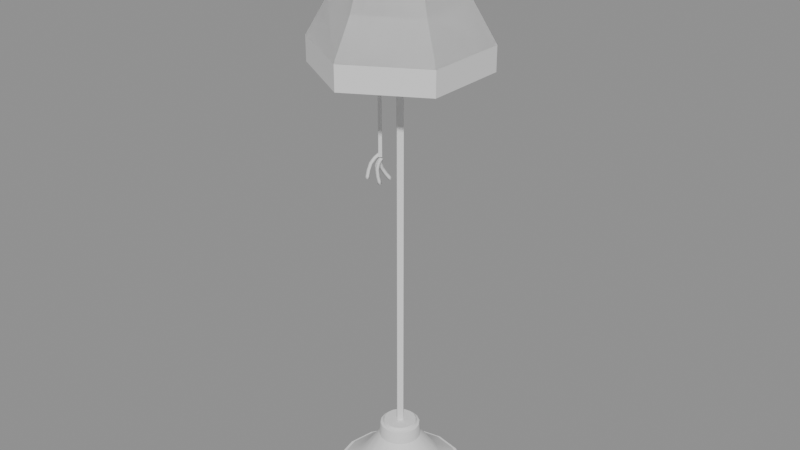 # Source: lamps.blend  (saved by Blender 5.0.118; exported with 4.5.12 LTS)
import bpy
from mathutils import Matrix  # noqa: F401  (used for matrix-valued properties, if any)

bpy.ops.wm.read_factory_settings(use_empty=True)
scene = bpy.context.scene
scene.name = 'Lamp1'

# ---- collections
col_lamp1 = bpy.data.collections.new('lamp1'); scene.collection.children.link(col_lamp1)

# ---- node groups
ng_smooth_by_angle = bpy.data.node_groups.new('Smooth by Angle', 'GeometryNodeTree')
_s = ng_smooth_by_angle.interface.new_socket(name='Mesh', in_out='OUTPUT', socket_type='NodeSocketGeometry')
_s = ng_smooth_by_angle.interface.new_socket(name='Mesh', in_out='INPUT', socket_type='NodeSocketGeometry')
_s = ng_smooth_by_angle.interface.new_socket(name='Angle', in_out='INPUT', socket_type='NodeSocketFloat')
_s.subtype = 'ANGLE'
_s.default_value = 0.5236
_s.min_value = 0.0
_s.max_value = 3.142
_s.description = 'Maximum face angle for smooth edges'
_s = ng_smooth_by_angle.interface.new_socket(name='Ignore Sharpness', in_out='INPUT', socket_type='NodeSocketBool')
_s.force_non_field = True
ng_smooth_by_angle.is_modifier = True
_N = ng_smooth_by_angle.nodes; _L = ng_smooth_by_angle.links
n0 = _N.new('GeometryNodeSetShadeSmooth'); n0.name = 'Set Shade Smooth'; n0.location = (120, -80)
n0.domain = 'EDGE'
n1 = _N.new('GeometryNodeSetShadeSmooth'); n1.name = 'Set Shade Smooth.001'; n1.location = (300, -80)
n2 = _N.new('NodeGroupOutput'); n2.name = 'Group Output'; n2.location = (480, -80)
n3 = _N.new('GeometryNodeInputMeshEdgeAngle'); n3.name = 'Edge Angle'; n3.location = (-440, -240)
n4 = _N.new('NodeGroupInput'); n4.name = 'Group Input'; n4.location = (-80, -80)
n5 = _N.new('GeometryNodeInputEdgeSmooth'); n5.name = 'Is Edge Smooth'; n5.location = (-260, -120)
n6 = _N.new('GeometryNodeInputShadeSmooth'); n6.name = 'Is Shade Smooth'; n6.location = (-440, -397)
n7 = _N.new('FunctionNodeCompare'); n7.name = 'Compare'; n7.location = (-260, -260)
n7.operation = 'LESS_EQUAL'
n7.inputs[6].default_value = (0.0, 0.0, 0.0, 0.0)
n7.inputs[7].default_value = (0.0, 0.0, 0.0, 0.0)
n8 = _N.new('FunctionNodeBooleanMath'); n8.name = 'Boolean Math.001'; n8.location = (-80, -260)
n9 = _N.new('NodeGroupInput'); n9.name = 'Group Input.001'; n9.location = (-440, -329)
n10 = _N.new('NodeGroupInput'); n10.name = 'Group Input.002'; n10.location = (-259, -189)
n11 = _N.new('FunctionNodeBooleanMath'); n11.name = 'Boolean Math'; n11.location = (-80, -149)
n11.operation = 'OR'
n12 = _N.new('FunctionNodeBooleanMath'); n12.name = 'Boolean Math.002'; n12.location = (-260, -380)
n12.operation = 'OR'
n13 = _N.new('NodeGroupInput'); n13.name = 'Group Input.003'; n13.location = (-440, -460)
_L.new(n3.outputs[0], n7.inputs[0])
_L.new(n1.outputs[0], n2.inputs[0])
_L.new(n9.outputs[1], n7.inputs[1])
_L.new(n7.outputs[0], n8.inputs[0])
_L.new(n4.outputs[0], n0.inputs[0])
_L.new(n0.outputs[0], n1.inputs[0])
_L.new(n8.outputs[0], n0.inputs[2])
_L.new(n10.outputs[2], n11.inputs[1])
_L.new(n5.outputs[0], n11.inputs[0])
_L.new(n11.outputs[0], n0.inputs[1])
_L.new(n13.outputs[2], n12.inputs[1])
_L.new(n6.outputs[0], n12.inputs[0])
_L.new(n12.outputs[0], n8.inputs[1])
n2.is_active_output = True

# ---- meshes
me_cube_005 = bpy.data.meshes.new('Cube.005')
me_cube_005.from_pydata([(-1.321, -1.321, -1.0), (-1.321, -1.321, 199.4), (-1.321, 1.321, -1.0), (-1.321, 1.321, 199.4), (1.321, -1.321, -1.0), (1.321, -1.321, 199.4), (1.321, 1.321, -1.0), (1.321, 1.321, 199.4)], [], [(0, 1, 3, 2), (2, 3, 7, 6), (6, 7, 5, 4), (4, 5, 1, 0)])
_uv = me_cube_005.uv_layers.new(name='UVMap')
_uv.uv.foreach_set('vector', [0.375, 0.0, 0.625, 0.0, 0.625, 0.25, 0.375, 0.25, 0.375, 0.25, 0.625, 0.25, 0.625, 0.5, 0.375, 0.5, 0.375, 0.5, 0.625, 0.5, 0.625, 0.75, 0.375, 0.75, 0.375, 0.75, 0.625, 0.75, 0.625, 1.0, 0.375, 1.0])
_ca = me_cube_005.color_attributes.new('Attribute', 'BYTE_COLOR', 'CORNER')
_ca.data.foreach_set('color', [0.3613, 0.2502, 0.07421, 1.0, 0.3613, 0.2502, 0.07421, 1.0, 0.3613, 0.2502, 0.07421, 1.0, 0.3613, 0.2502, 0.07421, 1.0, 0.3613, 0.2502, 0.07421, 1.0, 0.3613, 0.2502, 0.07421, 1.0, 0.3613, 0.2502, 0.07421, 1.0, 0.3613, 0.2502, 0.07421, 1.0, 0.3613, 0.2502, 0.07421, 1.0, 0.3613, 0.2502, 0.07421, 1.0, 0.3613, 0.2502, 0.07421, 1.0, 0.3613, 0.2502, 0.07421, 1.0, 0.3613, 0.2502, 0.07421, 1.0, 0.3613, 0.2502, 0.07421, 1.0, 0.3613, 0.2502, 0.07421, 1.0, 0.3613, 0.2502, 0.07421, 1.0])
me_cube_005.update()
me_cube_015 = bpy.data.meshes.new('Cube.015')
me_cube_015.from_pydata([(-1.321, -1.321, -1.0), (-1.321, -1.321, 199.4), (-1.321, 1.321, -1.0), (-1.321, 1.321, 199.4), (1.321, -1.321, -1.0), (1.321, -1.321, 199.4), (1.321, 1.321, -1.0), (1.321, 1.321, 199.4)], [], [(0, 1, 3, 2), (2, 3, 7, 6), (6, 7, 5, 4), (4, 5, 1, 0)])
_uv = me_cube_015.uv_layers.new(name='UVMap')
_uv.uv.foreach_set('vector', [0.375, 0.0, 0.625, 0.0, 0.625, 0.25, 0.375, 0.25, 0.375, 0.25, 0.625, 0.25, 0.625, 0.5, 0.375, 0.5, 0.375, 0.5, 0.625, 0.5, 0.625, 0.75, 0.375, 0.75, 0.375, 0.75, 0.625, 0.75, 0.625, 1.0, 0.375, 1.0])
_ca = me_cube_015.color_attributes.new('Attribute', 'BYTE_COLOR', 'CORNER')
_ca.data.foreach_set('color', [0.1356, 0.07421, 0.05951, 1.0, 0.1356, 0.07421, 0.05951, 1.0, 0.1356, 0.07421, 0.05951, 1.0, 0.1356, 0.07421, 0.05951, 1.0, 0.1356, 0.07421, 0.05951, 1.0, 0.1356, 0.07421, 0.05951, 1.0, 0.1356, 0.07421, 0.05951, 1.0, 0.1356, 0.07421, 0.05951, 1.0, 0.1356, 0.07421, 0.05951, 1.0, 0.1356, 0.07421, 0.05951, 1.0, 0.1356, 0.07421, 0.05951, 1.0, 0.1356, 0.07421, 0.05951, 1.0, 0.1356, 0.07421, 0.05951, 1.0, 0.1356, 0.07421, 0.05951, 1.0, 0.1356, 0.07421, 0.05951, 1.0, 0.1356, 0.07421, 0.05951, 1.0])
me_cube_015.update()
me_cylinder_007 = bpy.data.meshes.new('Cylinder.007')
me_cylinder_007.from_pydata([(4.045e-09, 0.2049, -0.01975), (4.045e-09, 0.2049, 0.01975), (0.07842, 0.1893, -0.01975), (0.07842, 0.1893, 0.01975), (0.1449, 0.1449, -0.01975), (0.1449, 0.1449, 0.01975), (0.1893, 0.07842, -0.01975), (0.1893, 0.07842, 0.01975), (0.2049, 6.72e-09, -0.01975), (0.2049, 6.72e-09, 0.01975), (0.1893, -0.07842, -0.01975), (0.1893, -0.07842, 0.01975), (0.1449, -0.1449, -0.01975), (0.1449, -0.1449, 0.01975), (0.07842, -0.1893, -0.01975), (0.07842, -0.1893, 0.01975), (4.045e-09, -0.2049, -0.01975), (4.045e-09, -0.2049, 0.01975), (-0.07842, -0.1893, -0.01975), (-0.07842, -0.1893, 0.01975), (-0.1449, -0.1449, -0.01975), (-0.1449, -0.1449, 0.01975), (-0.1893, -0.07842, -0.01975), (-0.1893, -0.07842, 0.01975), (-0.2049, 6.72e-09, -0.01975), (-0.2049, 6.72e-09, 0.01975), (-0.1893, 0.07842, -0.01975), (-0.1893, 0.07842, 0.01975), (-0.1449, 0.1449, -0.01975), (-0.1449, 0.1449, 0.01975), (-0.07842, 0.1893, -0.01975), (-0.07842, 0.1893, 0.01975), (0.07316, 0.1766, 0.01975), (4.023e-09, 0.1912, 0.01975), (0.1352, 0.1352, 0.01975), (0.1766, 0.07316, 0.01975), (0.1912, 6.956e-09, 0.01975), (0.1766, -0.07316, 0.01975), (0.1352, -0.1352, 0.01975), (0.07316, -0.1766, 0.01975), (4.023e-09, -0.1912, 0.01975), (-0.07316, -0.1766, 0.01975), (-0.1352, -0.1352, 0.01975), (-0.1766, -0.07316, 0.01975), (-0.1912, 6.956e-09, 0.01975), (-0.1766, 0.07316, 0.01975), (-0.1352, 0.1352, 0.01975), (-0.07316, 0.1766, 0.01975), (0.07316, 0.1766, 0.02837), (4.023e-09, 0.1912, 0.02837), (0.1352, 0.1352, 0.02837), (0.1766, 0.07316, 0.02837), (0.1912, 6.956e-09, 0.02837), (0.1766, -0.07316, 0.02837), (0.1352, -0.1352, 0.02837), (0.07316, -0.1766, 0.02837), (4.023e-09, -0.1912, 0.02837), (-0.07316, -0.1766, 0.02837), (-0.1352, -0.1352, 0.02837), (-0.1766, -0.07316, 0.02837), (-0.1912, 6.956e-09, 0.02837), (-0.1766, 0.07316, 0.02837), (-0.1352, 0.1352, 0.02837), (-0.07316, 0.1766, 0.02837), (0.02438, 0.05886, 0.1619), (2.529e-09, 0.06371, 0.1619), (0.04505, 0.04505, 0.1619), (0.05886, 0.02438, 0.1619), (0.06371, 1.175e-08, 0.1619), (0.05886, -0.02438, 0.1619), (0.04505, -0.04505, 0.1619), (0.02438, -0.05886, 0.1619), (2.529e-09, -0.06371, 0.1619), (-0.02438, -0.05886, 0.1619), (-0.04505, -0.04505, 0.1619), (-0.05886, -0.02438, 0.1619), (-0.06371, 1.175e-08, 0.1619), (-0.05886, 0.02438, 0.1619), (-0.04505, 0.04505, 0.1619), (-0.02438, 0.05886, 0.1619), (0.02438, 0.05886, 0.1676), (2.74e-09, 0.06371, 0.1676), (0.04505, 0.04505, 0.1676), (0.05886, 0.02438, 0.1676), (0.06371, 1.175e-08, 0.1676), (0.05886, -0.02438, 0.1676), (0.04505, -0.04505, 0.1676), (0.02438, -0.05886, 0.1676), (2.74e-09, -0.06371, 0.1676), (-0.02438, -0.05886, 0.1676), (-0.04505, -0.04505, 0.1676), (-0.05886, -0.02438, 0.1676), (-0.06371, 1.175e-08, 0.1676), (-0.05886, 0.02438, 0.1676), (-0.04505, 0.04505, 0.1676), (-0.02438, 0.05886, 0.1676), (0.02315, 0.05589, 0.2018), (-4.22e-10, 0.0605, 0.2018), (0.04278, 0.04278, 0.2018), (0.05589, 0.02315, 0.2018), (0.0605, 1.294e-08, 0.2018), (0.05589, -0.02315, 0.2018), (0.04278, -0.04278, 0.2018), (0.02315, -0.05589, 0.2018), (-4.22e-10, -0.0605, 0.2018), (-0.02315, -0.05589, 0.2018), (-0.04278, -0.04278, 0.2018), (-0.05589, -0.02315, 0.2018), (-0.0605, 1.294e-08, 0.2018), (-0.05589, 0.02315, 0.2018), (-0.04278, 0.04278, 0.2018), (-0.02315, 0.05589, 0.2018), (0.02039, 0.04923, 0.205), (-2.823e-10, 0.05329, 0.205), (0.03768, 0.03768, 0.205), (0.04923, 0.02039, 0.205), (0.05329, 1.287e-08, 0.205), (0.04923, -0.02039, 0.205), (0.03768, -0.03768, 0.205), (0.02039, -0.04923, 0.205), (-2.823e-10, -0.05329, 0.205), (-0.02039, -0.04923, 0.205), (-0.03768, -0.03768, 0.205), (-0.04923, -0.02039, 0.205), (-0.05329, 1.287e-08, 0.205), (-0.04923, 0.02039, 0.205), (-0.03768, 0.03768, 0.205), (-0.02039, 0.04923, 0.205), (0.01872, 0.04519, 0.2123), (-8.686e-11, 0.04891, 0.2123), (0.03458, 0.03458, 0.2123), (0.04519, 0.01872, 0.2123), (0.04891, 1.296e-08, 0.2123), (0.04519, -0.01872, 0.2123), (0.03458, -0.03458, 0.2123), (0.01872, -0.04519, 0.2123), (-8.686e-11, -0.04891, 0.2123), (-0.01872, -0.04519, 0.2123), (-0.03458, -0.03458, 0.2123), (-0.04519, -0.01872, 0.2123), (-0.04891, 1.296e-08, 0.2123), (-0.04519, 0.01872, 0.2123), (-0.03458, 0.03458, 0.2123), (-0.01872, 0.04519, 0.2123), (0.04877, -0.1177, 0.07114), (3.276e-09, -0.1274, 0.07114), (3.276e-09, 0.1274, 0.07114), (0.04877, 0.1177, 0.07114), (-0.04877, 0.1177, 0.07114), (-0.04877, -0.1177, 0.07114), (0.09012, 0.09012, 0.07114), (-0.09012, -0.09012, 0.07114), (0.1177, 0.04877, 0.07114), (-0.1177, -0.04877, 0.07114), (0.1274, 9.356e-09, 0.07114), (-0.1274, 9.356e-09, 0.07114), (0.1177, -0.04877, 0.07114), (-0.1177, 0.04877, 0.07114), (0.09012, -0.09012, 0.07114), (-0.09012, 0.09012, 0.07114)], [], [(0, 1, 3, 2), (2, 3, 5, 4), (4, 5, 7, 6), (6, 7, 9, 8), (8, 9, 11, 10), (10, 11, 13, 12), (12, 13, 15, 14), (14, 15, 17, 16), (16, 17, 19, 18), (18, 19, 21, 20), (20, 21, 23, 22), (22, 23, 25, 24), (24, 25, 27, 26), (26, 27, 29, 28), (11, 9, 36, 37), (28, 29, 31, 30), (30, 31, 1, 0), (36, 35, 51, 52), (21, 19, 41, 42), (31, 29, 46, 47), (7, 5, 34, 35), (17, 15, 39, 40), (3, 1, 33, 32), (27, 25, 44, 45), (13, 11, 37, 38), (23, 21, 42, 43), (1, 31, 47, 33), (9, 7, 35, 36), (19, 17, 40, 41), (29, 27, 45, 46), (5, 3, 32, 34), (15, 13, 38, 39), (25, 23, 43, 44), (149, 73, 74, 151), (44, 43, 59, 60), (37, 36, 52, 53), (45, 44, 60, 61), (38, 37, 53, 54), (46, 45, 61, 62), (39, 38, 54, 55), (47, 46, 62, 63), (40, 39, 55, 56), (32, 33, 49, 48), (33, 47, 63, 49), (41, 40, 56, 57), (34, 32, 48, 50), (42, 41, 57, 58), (35, 34, 50, 51), (43, 42, 58, 59), (146, 65, 64, 147), (150, 66, 67, 152), (151, 74, 75, 153), (152, 67, 68, 154), (153, 75, 76, 155), (154, 68, 69, 156), (155, 76, 77, 157), (156, 69, 70, 158), (157, 77, 78, 159), (158, 70, 71, 144), (159, 78, 79, 148), (144, 71, 72, 145), (148, 79, 65, 146), (145, 72, 73, 149), (147, 64, 66, 150), (77, 76, 92, 93), (83, 82, 98, 99), (70, 69, 85, 86), (78, 77, 93, 94), (71, 70, 86, 87), (79, 78, 94, 95), (72, 71, 87, 88), (64, 65, 81, 80), (65, 79, 95, 81), (73, 72, 88, 89), (66, 64, 80, 82), (74, 73, 89, 90), (67, 66, 82, 83), (75, 74, 90, 91), (68, 67, 83, 84), (76, 75, 91, 92), (69, 68, 84, 85), (91, 90, 106, 107), (84, 83, 99, 100), (92, 91, 107, 108), (85, 84, 100, 101), (93, 92, 108, 109), (86, 85, 101, 102), (94, 93, 109, 110), (87, 86, 102, 103), (95, 94, 110, 111), (88, 87, 103, 104), (80, 81, 97, 96), (81, 95, 111, 97), (89, 88, 104, 105), (82, 80, 96, 98), (90, 89, 105, 106), (96, 97, 113, 112), (118, 117, 133, 134), (97, 111, 127, 113), (105, 104, 120, 121), (98, 96, 112, 114), (106, 105, 121, 122), (99, 98, 114, 115), (107, 106, 122, 123), (100, 99, 115, 116), (108, 107, 123, 124), (101, 100, 116, 117), (109, 108, 124, 125), (102, 101, 117, 118), (110, 109, 125, 126), (103, 102, 118, 119), (111, 110, 126, 127), (104, 103, 119, 120), (128, 129, 143, 142, 141, 140, 139, 138, 137, 136, 135, 134, 133, 132, 131, 130), (126, 125, 141, 142), (119, 118, 134, 135), (127, 126, 142, 143), (120, 119, 135, 136), (112, 113, 129, 128), (113, 127, 143, 129), (121, 120, 136, 137), (114, 112, 128, 130), (122, 121, 137, 138), (115, 114, 130, 131), (123, 122, 138, 139), (116, 115, 131, 132), (124, 123, 139, 140), (117, 116, 132, 133), (125, 124, 140, 141), (48, 147, 150, 50), (56, 145, 149, 57), (63, 148, 146, 49), (55, 144, 145, 56), (62, 159, 148, 63), (54, 158, 144, 55), (61, 157, 159, 62), (53, 156, 158, 54), (60, 155, 157, 61), (52, 154, 156, 53), (59, 153, 155, 60), (51, 152, 154, 52), (58, 151, 153, 59), (50, 150, 152, 51), (49, 146, 147, 48), (57, 149, 151, 58)])
me_cylinder_007.polygons.foreach_set('use_smooth', [True] * 145)
_uv = me_cylinder_007.uv_layers.new(name='UVMap')
_uv.uv.foreach_set('vector', [1.0, 0.5, 1.0, 1.0, 0.9375, 1.0, 0.9375, 0.5, 0.9375, 0.5, 0.9375, 1.0, 0.875, 1.0, 0.875, 0.5, 0.875, 0.5, 0.875, 1.0, 0.8125, 1.0, 0.8125, 0.5, 0.8125, 0.5, 0.8125, 1.0, 0.75, 1.0, 0.75, 0.5, 0.75, 0.5, 0.75, 1.0, 0.6875, 1.0, 0.6875, 0.5, 0.6875, 0.5, 0.6875, 1.0, 0.625, 1.0, 0.625, 0.5, 0.625, 0.5, 0.625, 1.0, 0.5625, 1.0, 0.5625, 0.5, 0.5625, 0.5, 0.5625, 1.0, 0.5, 1.0, 0.5, 0.5, 0.5, 0.5, 0.5, 1.0, 0.4375, 1.0, 0.4375, 0.5, 0.4375, 0.5, 0.4375, 1.0, 0.375, 1.0, 0.375, 0.5, 0.375, 0.5, 0.375, 1.0, 0.3125, 1.0, 0.3125, 0.5, 0.3125, 0.5, 0.3125, 1.0, 0.25, 1.0, 0.25, 0.5, 0.25, 0.5, 0.25, 1.0, 0.1875, 1.0, 0.1875, 0.5, 0.1875, 0.5, 0.1875, 1.0, 0.125, 1.0, 0.125, 0.5, 0.6875, 1.0, 0.75, 1.0, 0.75, 1.0, 0.6875, 1.0, 0.125, 0.5, 0.125, 1.0, 0.0625, 1.0, 0.0625, 0.5, 0.0625, 0.5, 0.0625, 1.0, 0.0, 1.0, 0.0, 0.5, 0.75, 1.0, 0.8125, 1.0, 0.8125, 1.0, 0.75, 1.0, 0.375, 1.0, 0.4375, 1.0, 0.4375, 1.0, 0.375, 1.0, 0.0625, 1.0, 0.125, 1.0, 0.125, 1.0, 0.0625, 1.0, 0.8125, 1.0, 0.875, 1.0, 0.875, 1.0, 0.8125, 1.0, 0.5, 1.0, 0.5625, 1.0, 0.5625, 1.0, 0.5, 1.0, 0.9375, 1.0, 1.0, 1.0, 1.0, 1.0, 0.9375, 1.0, 0.1875, 1.0, 0.25, 1.0, 0.25, 1.0, 0.1875, 1.0, 0.625, 1.0, 0.6875, 1.0, 0.6875, 1.0, 0.625, 1.0, 0.3125, 1.0, 0.375, 1.0, 0.375, 1.0, 0.3125, 1.0, 0.0, 1.0, 0.0625, 1.0, 0.0625, 1.0, 0.0, 1.0, 0.75, 1.0, 0.8125, 1.0, 0.8125, 1.0, 0.75, 1.0, 0.4375, 1.0, 0.5, 1.0, 0.5, 1.0, 0.4375, 1.0, 0.125, 1.0, 0.1875, 1.0, 0.1875, 1.0, 0.125, 1.0, 0.875, 1.0, 0.9375, 1.0, 0.9375, 1.0, 0.875, 1.0, 0.5625, 1.0, 0.625, 1.0, 0.625, 1.0, 0.5625, 1.0, 0.25, 1.0, 0.3125, 1.0, 0.3125, 1.0, 0.25, 1.0, 0.4375, 1.0, 0.4375, 1.0, 0.375, 1.0, 0.375, 1.0, 0.25, 1.0, 0.3125, 1.0, 0.3125, 1.0, 0.25, 1.0, 0.6875, 1.0, 0.75, 1.0, 0.75, 1.0, 0.6875, 1.0, 0.1875, 1.0, 0.25, 1.0, 0.25, 1.0, 0.1875, 1.0, 0.625, 1.0, 0.6875, 1.0, 0.6875, 1.0, 0.625, 1.0, 0.125, 1.0, 0.1875, 1.0, 0.1875, 1.0, 0.125, 1.0, 0.5625, 1.0, 0.625, 1.0, 0.625, 1.0, 0.5625, 1.0, 0.0625, 1.0, 0.125, 1.0, 0.125, 1.0, 0.0625, 1.0, 0.5, 1.0, 0.5625, 1.0, 0.5625, 1.0, 0.5, 1.0, 0.9375, 1.0, 1.0, 1.0, 1.0, 1.0, 0.9375, 1.0, 0.0, 1.0, 0.0625, 1.0, 0.0625, 1.0, 0.0, 1.0, 0.4375, 1.0, 0.5, 1.0, 0.5, 1.0, 0.4375, 1.0, 0.875, 1.0, 0.9375, 1.0, 0.9375, 1.0, 0.875, 1.0, 0.375, 1.0, 0.4375, 1.0, 0.4375, 1.0, 0.375, 1.0, 0.8125, 1.0, 0.875, 1.0, 0.875, 1.0, 0.8125, 1.0, 0.3125, 1.0, 0.375, 1.0, 0.375, 1.0, 0.3125, 1.0, 1.0, 1.0, 1.0, 1.0, 0.9375, 1.0, 0.9375, 1.0, 0.875, 1.0, 0.875, 1.0, 0.8125, 1.0, 0.8125, 1.0, 0.375, 1.0, 0.375, 1.0, 0.3125, 1.0, 0.3125, 1.0, 0.8125, 1.0, 0.8125, 1.0, 0.75, 1.0, 0.75, 1.0, 0.3125, 1.0, 0.3125, 1.0, 0.25, 1.0, 0.25, 1.0, 0.75, 1.0, 0.75, 1.0, 0.6875, 1.0, 0.6875, 1.0, 0.25, 1.0, 0.25, 1.0, 0.1875, 1.0, 0.1875, 1.0, 0.6875, 1.0, 0.6875, 1.0, 0.625, 1.0, 0.625, 1.0, 0.1875, 1.0, 0.1875, 1.0, 0.125, 1.0, 0.125, 1.0, 0.625, 1.0, 0.625, 1.0, 0.5625, 1.0, 0.5625, 1.0, 0.125, 1.0, 0.125, 1.0, 0.0625, 1.0, 0.0625, 1.0, 0.5625, 1.0, 0.5625, 1.0, 0.5, 1.0, 0.5, 1.0, 0.0625, 1.0, 0.0625, 1.0, 0.0, 1.0, 0.0, 1.0, 0.5, 1.0, 0.5, 1.0, 0.4375, 1.0, 0.4375, 1.0, 0.9375, 1.0, 0.9375, 1.0, 0.875, 1.0, 0.875, 1.0, 0.1875, 1.0, 0.25, 1.0, 0.25, 1.0, 0.1875, 1.0, 0.8125, 1.0, 0.875, 1.0, 0.875, 1.0, 0.8125, 1.0, 0.625, 1.0, 0.6875, 1.0, 0.6875, 1.0, 0.625, 1.0, 0.125, 1.0, 0.1875, 1.0, 0.1875, 1.0, 0.125, 1.0, 0.5625, 1.0, 0.625, 1.0, 0.625, 1.0, 0.5625, 1.0, 0.0625, 1.0, 0.125, 1.0, 0.125, 1.0, 0.0625, 1.0, 0.5, 1.0, 0.5625, 1.0, 0.5625, 1.0, 0.5, 1.0, 0.9375, 1.0, 1.0, 1.0, 1.0, 1.0, 0.9375, 1.0, 0.0, 1.0, 0.0625, 1.0, 0.0625, 1.0, 0.0, 1.0, 0.4375, 1.0, 0.5, 1.0, 0.5, 1.0, 0.4375, 1.0, 0.875, 1.0, 0.9375, 1.0, 0.9375, 1.0, 0.875, 1.0, 0.375, 1.0, 0.4375, 1.0, 0.4375, 1.0, 0.375, 1.0, 0.8125, 1.0, 0.875, 1.0, 0.875, 1.0, 0.8125, 1.0, 0.3125, 1.0, 0.375, 1.0, 0.375, 1.0, 0.3125, 1.0, 0.75, 1.0, 0.8125, 1.0, 0.8125, 1.0, 0.75, 1.0, 0.25, 1.0, 0.3125, 1.0, 0.3125, 1.0, 0.25, 1.0, 0.6875, 1.0, 0.75, 1.0, 0.75, 1.0, 0.6875, 1.0, 0.3125, 1.0, 0.375, 1.0, 0.375, 1.0, 0.3125, 1.0, 0.75, 1.0, 0.8125, 1.0, 0.8125, 1.0, 0.75, 1.0, 0.25, 1.0, 0.3125, 1.0, 0.3125, 1.0, 0.25, 1.0, 0.6875, 1.0, 0.75, 1.0, 0.75, 1.0, 0.6875, 1.0, 0.1875, 1.0, 0.25, 1.0, 0.25, 1.0, 0.1875, 1.0, 0.625, 1.0, 0.6875, 1.0, 0.6875, 1.0, 0.625, 1.0, 0.125, 1.0, 0.1875, 1.0, 0.1875, 1.0, 0.125, 1.0, 0.5625, 1.0, 0.625, 1.0, 0.625, 1.0, 0.5625, 1.0, 0.0625, 1.0, 0.125, 1.0, 0.125, 1.0, 0.0625, 1.0, 0.5, 1.0, 0.5625, 1.0, 0.5625, 1.0, 0.5, 1.0, 0.9375, 1.0, 1.0, 1.0, 1.0, 1.0, 0.9375, 1.0, 0.0, 1.0, 0.0625, 1.0, 0.0625, 1.0, 0.0, 1.0, 0.4375, 1.0, 0.5, 1.0, 0.5, 1.0, 0.4375, 1.0, 0.875, 1.0, 0.9375, 1.0, 0.9375, 1.0, 0.875, 1.0, 0.375, 1.0, 0.4375, 1.0, 0.4375, 1.0, 0.375, 1.0, 0.9375, 1.0, 1.0, 1.0, 1.0, 1.0, 0.9375, 1.0, 0.625, 1.0, 0.6875, 1.0, 0.6875, 1.0, 0.625, 1.0, 0.0, 1.0, 0.0625, 1.0, 0.0625, 1.0, 0.0, 1.0, 0.4375, 1.0, 0.5, 1.0, 0.5, 1.0, 0.4375, 1.0, 0.875, 1.0, 0.9375, 1.0, 0.9375, 1.0, 0.875, 1.0, 0.375, 1.0, 0.4375, 1.0, 0.4375, 1.0, 0.375, 1.0, 0.8125, 1.0, 0.875, 1.0, 0.875, 1.0, 0.8125, 1.0, 0.3125, 1.0, 0.375, 1.0, 0.375, 1.0, 0.3125, 1.0, 0.75, 1.0, 0.8125, 1.0, 0.8125, 1.0, 0.75, 1.0, 0.25, 1.0, 0.3125, 1.0, 0.3125, 1.0, 0.25, 1.0, 0.6875, 1.0, 0.75, 1.0, 0.75, 1.0, 0.6875, 1.0, 0.1875, 1.0, 0.25, 1.0, 0.25, 1.0, 0.1875, 1.0, 0.625, 1.0, 0.6875, 1.0, 0.6875, 1.0, 0.625, 1.0, 0.125, 1.0, 0.1875, 1.0, 0.1875, 1.0, 0.125, 1.0, 0.5625, 1.0, 0.625, 1.0, 0.625, 1.0, 0.5625, 1.0, 0.0625, 1.0, 0.125, 1.0, 0.125, 1.0, 0.0625, 1.0, 0.5, 1.0, 0.5625, 1.0, 0.5625, 1.0, 0.5, 1.0, 0.9375, 1.0, 0.0, 1.0, 0.0625, 1.0, 0.125, 1.0, 0.1875, 1.0, 0.25, 1.0, 0.3125, 1.0, 0.375, 1.0, 0.4375, 1.0, 0.5, 1.0, 0.5625, 1.0, 0.625, 1.0, 0.6875, 1.0, 0.75, 1.0, 0.8125, 1.0, 0.875, 1.0, 0.125, 1.0, 0.1875, 1.0, 0.1875, 1.0, 0.125, 1.0, 0.5625, 1.0, 0.625, 1.0, 0.625, 1.0, 0.5625, 1.0, 0.0625, 1.0, 0.125, 1.0, 0.125, 1.0, 0.0625, 1.0, 0.5, 1.0, 0.5625, 1.0, 0.5625, 1.0, 0.5, 1.0, 0.9375, 1.0, 1.0, 1.0, 1.0, 1.0, 0.9375, 1.0, 0.0, 1.0, 0.0625, 1.0, 0.0625, 1.0, 0.0, 1.0, 0.4375, 1.0, 0.5, 1.0, 0.5, 1.0, 0.4375, 1.0, 0.875, 1.0, 0.9375, 1.0, 0.9375, 1.0, 0.875, 1.0, 0.375, 1.0, 0.4375, 1.0, 0.4375, 1.0, 0.375, 1.0, 0.8125, 1.0, 0.875, 1.0, 0.875, 1.0, 0.8125, 1.0, 0.3125, 1.0, 0.375, 1.0, 0.375, 1.0, 0.3125, 1.0, 0.75, 1.0, 0.8125, 1.0, 0.8125, 1.0, 0.75, 1.0, 0.25, 1.0, 0.3125, 1.0, 0.3125, 1.0, 0.25, 1.0, 0.6875, 1.0, 0.75, 1.0, 0.75, 1.0, 0.6875, 1.0, 0.1875, 1.0, 0.25, 1.0, 0.25, 1.0, 0.1875, 1.0, 0.9375, 1.0, 0.9375, 1.0, 0.875, 1.0, 0.875, 1.0, 0.5, 1.0, 0.5, 1.0, 0.4375, 1.0, 0.4375, 1.0, 0.0625, 1.0, 0.0625, 1.0, 0.0, 1.0, 0.0, 1.0, 0.5625, 1.0, 0.5625, 1.0, 0.5, 1.0, 0.5, 1.0, 0.125, 1.0, 0.125, 1.0, 0.0625, 1.0, 0.0625, 1.0, 0.625, 1.0, 0.625, 1.0, 0.5625, 1.0, 0.5625, 1.0, 0.1875, 1.0, 0.1875, 1.0, 0.125, 1.0, 0.125, 1.0, 0.6875, 1.0, 0.6875, 1.0, 0.625, 1.0, 0.625, 1.0, 0.25, 1.0, 0.25, 1.0, 0.1875, 1.0, 0.1875, 1.0, 0.75, 1.0, 0.75, 1.0, 0.6875, 1.0, 0.6875, 1.0, 0.3125, 1.0, 0.3125, 1.0, 0.25, 1.0, 0.25, 1.0, 0.8125, 1.0, 0.8125, 1.0, 0.75, 1.0, 0.75, 1.0, 0.375, 1.0, 0.375, 1.0, 0.3125, 1.0, 0.3125, 1.0, 0.875, 1.0, 0.875, 1.0, 0.8125, 1.0, 0.8125, 1.0, 1.0, 1.0, 1.0, 1.0, 0.9375, 1.0, 0.9375, 1.0, 0.4375, 1.0, 0.4375, 1.0, 0.375, 1.0, 0.375, 1.0])
_ca = me_cylinder_007.color_attributes.new('Attribute', 'BYTE_COLOR', 'CORNER')
_ca.data.foreach_set('color', [0.1746, 0.0865, 0.02956, 1.0, 0.1746, 0.0865, 0.02956, 1.0, 0.1746, 0.0865, 0.02956, 1.0, 0.1746, 0.0865, 0.02956, 1.0, 0.1746, 0.0865, 0.02956, 1.0, 0.1746, 0.0865, 0.02956, 1.0, 0.1746, 0.0865, 0.02956, 1.0, 0.1746, 0.0865, 0.02956, 1.0, 0.1746, 0.0865, 0.02956, 1.0, 0.1746, 0.0865, 0.02956, 1.0, 0.1746, 0.0865, 0.02956, 1.0, 0.1746, 0.0865, 0.02956, 1.0, 0.1746, 0.0865, 0.02956, 1.0, 0.1746, 0.0865, 0.02956, 1.0, 0.1746, 0.0865, 0.02956, 1.0, 0.1746, 0.0865, 0.02956, 1.0, 0.1746, 0.0865, 0.02956, 1.0, 0.1746, 0.0865, 0.02956, 1.0, 0.1746, 0.0865, 0.02956, 1.0, 0.1746, 0.0865, 0.02956, 1.0, 0.1746, 0.0865, 0.02956, 1.0, 0.1746, 0.0865, 0.02956, 1.0, 0.1746, 0.0865, 0.02956, 1.0, 0.1746, 0.0865, 0.02956, 1.0, 0.1746, 0.0865, 0.02956, 1.0, 0.1746, 0.0865, 0.02956, 1.0, 0.1746, 0.0865, 0.02956, 1.0, 0.1746, 0.0865, 0.02956, 1.0, 0.1746, 0.0865, 0.02956, 1.0, 0.1746, 0.0865, 0.02956, 1.0, 0.1746, 0.0865, 0.02956, 1.0, 0.1746, 0.0865, 0.02956, 1.0, 0.1746, 0.0865, 0.02956, 1.0, 0.1746, 0.0865, 0.02956, 1.0, 0.1746, 0.0865, 0.02956, 1.0, 0.1746, 0.0865, 0.02956, 1.0, 0.1746, 0.0865, 0.02956, 1.0, 0.1746, 0.0865, 0.02956, 1.0, 0.1746, 0.0865, 0.02956, 1.0, 0.1746, 0.0865, 0.02956, 1.0, 0.1746, 0.0865, 0.02956, 1.0, 0.1746, 0.0865, 0.02956, 1.0, 0.1746, 0.0865, 0.02956, 1.0, 0.1746, 0.0865, 0.02956, 1.0, 0.1746, 0.0865, 0.02956, 1.0, 0.1746, 0.0865, 0.02956, 1.0, 0.1746, 0.0865, 0.02956, 1.0, 0.1746, 0.0865, 0.02956, 1.0, 0.1746, 0.0865, 0.02956, 1.0, 0.1746, 0.0865, 0.02956, 1.0, 0.1746, 0.0865, 0.02956, 1.0, 0.1746, 0.0865, 0.02956, 1.0, 0.1746, 0.0865, 0.02956, 1.0, 0.1746, 0.0865, 0.02956, 1.0, 0.1746, 0.0865, 0.02956, 1.0, 0.1746, 0.0865, 0.02956, 1.0, 0.1746, 0.0865, 0.02956, 1.0, 0.1746, 0.0865, 0.02956, 1.0, 0.1746, 0.0865, 0.02956, 1.0, 0.1746, 0.0865, 0.02956, 1.0, 0.1746, 0.0865, 0.02956, 1.0, 0.1746, 0.0865, 0.02956, 1.0, 0.1746, 0.0865, 0.02956, 1.0, 0.1746, 0.0865, 0.02956, 1.0, 0.1746, 0.0865, 0.02956, 1.0, 0.1746, 0.0865, 0.02956, 1.0, 0.1746, 0.0865, 0.02956, 1.0, 0.1746, 0.0865, 0.02956, 1.0, 0.3613, 0.2502, 0.07421, 1.0, 0.3613, 0.2502, 0.07421, 1.0, 0.3613, 0.2502, 0.07421, 1.0, 0.3613, 0.2502, 0.07421, 1.0, 0.1746, 0.0865, 0.02956, 1.0, 0.1746, 0.0865, 0.02956, 1.0, 0.1746, 0.0865, 0.02956, 1.0, 0.1746, 0.0865, 0.02956, 1.0, 0.1746, 0.0865, 0.02956, 1.0, 0.1746, 0.0865, 0.02956, 1.0, 0.1746, 0.0865, 0.02956, 1.0, 0.1746, 0.0865, 0.02956, 1.0, 0.1746, 0.0865, 0.02956, 1.0, 0.1746, 0.0865, 0.02956, 1.0, 0.1746, 0.0865, 0.02956, 1.0, 0.1746, 0.0865, 0.02956, 1.0, 0.1746, 0.0865, 0.02956, 1.0, 0.1746, 0.0865, 0.02956, 1.0, 0.1746, 0.0865, 0.02956, 1.0, 0.1746, 0.0865, 0.02956, 1.0, 0.1746, 0.0865, 0.02956, 1.0, 0.1746, 0.0865, 0.02956, 1.0, 0.1746, 0.0865, 0.02956, 1.0, 0.1746, 0.0865, 0.02956, 1.0, 0.1746, 0.0865, 0.02956, 1.0, 0.1746, 0.0865, 0.02956, 1.0, 0.1746, 0.0865, 0.02956, 1.0, 0.1746, 0.0865, 0.02956, 1.0, 0.1746, 0.0865, 0.02956, 1.0, 0.1746, 0.0865, 0.02956, 1.0, 0.1746, 0.0865, 0.02956, 1.0, 0.1746, 0.0865, 0.02956, 1.0, 0.1746, 0.0865, 0.02956, 1.0, 0.1746, 0.0865, 0.02956, 1.0, 0.1746, 0.0865, 0.02956, 1.0, 0.1746, 0.0865, 0.02956, 1.0, 0.1746, 0.0865, 0.02956, 1.0, 0.1746, 0.0865, 0.02956, 1.0, 0.1746, 0.0865, 0.02956, 1.0, 0.1746, 0.0865, 0.02956, 1.0, 0.1746, 0.0865, 0.02956, 1.0, 0.1746, 0.0865, 0.02956, 1.0, 0.1746, 0.0865, 0.02956, 1.0, 0.1746, 0.0865, 0.02956, 1.0, 0.1746, 0.0865, 0.02956, 1.0, 0.1746, 0.0865, 0.02956, 1.0, 0.1746, 0.0865, 0.02956, 1.0, 0.1746, 0.0865, 0.02956, 1.0, 0.1746, 0.0865, 0.02956, 1.0, 0.1746, 0.0865, 0.02956, 1.0, 0.1746, 0.0865, 0.02956, 1.0, 0.1746, 0.0865, 0.02956, 1.0, 0.1746, 0.0865, 0.02956, 1.0, 0.1746, 0.0865, 0.02956, 1.0, 0.1746, 0.0865, 0.02956, 1.0, 0.1746, 0.0865, 0.02956, 1.0, 0.1746, 0.0865, 0.02956, 1.0, 0.1746, 0.0865, 0.02956, 1.0, 0.1746, 0.0865, 0.02956, 1.0, 0.1746, 0.0865, 0.02956, 1.0, 0.1746, 0.0865, 0.02956, 1.0, 0.1746, 0.0865, 0.02956, 1.0, 0.1746, 0.0865, 0.02956, 1.0, 0.1746, 0.0865, 0.02956, 1.0, 0.3613, 0.2502, 0.07421, 1.0, 0.3613, 0.2502, 0.07421, 1.0, 0.3613, 0.2502, 0.07421, 1.0, 0.3613, 0.2502, 0.07421, 1.0, 0.3613, 0.2502, 0.07421, 1.0, 0.3613, 0.2502, 0.07421, 1.0, 0.3613, 0.2502, 0.07421, 1.0, 0.3613, 0.2502, 0.07421, 1.0, 0.3613, 0.2502, 0.07421, 1.0, 0.3613, 0.2502, 0.07421, 1.0, 0.3613, 0.2502, 0.07421, 1.0, 0.3613, 0.2502, 0.07421, 1.0, 0.3613, 0.2502, 0.07421, 1.0, 0.3613, 0.2502, 0.07421, 1.0, 0.3613, 0.2502, 0.07421, 1.0, 0.3613, 0.2502, 0.07421, 1.0, 0.3613, 0.2502, 0.07421, 1.0, 0.3613, 0.2502, 0.07421, 1.0, 0.3613, 0.2502, 0.07421, 1.0, 0.3613, 0.2502, 0.07421, 1.0, 0.3613, 0.2502, 0.07421, 1.0, 0.3613, 0.2502, 0.07421, 1.0, 0.3613, 0.2502, 0.07421, 1.0, 0.3613, 0.2502, 0.07421, 1.0, 0.3613, 0.2502, 0.07421, 1.0, 0.3613, 0.2502, 0.07421, 1.0, 0.3613, 0.2502, 0.07421, 1.0, 0.3613, 0.2502, 0.07421, 1.0, 0.3613, 0.2502, 0.07421, 1.0, 0.3613, 0.2502, 0.07421, 1.0, 0.3613, 0.2502, 0.07421, 1.0, 0.3613, 0.2502, 0.07421, 1.0, 0.3613, 0.2502, 0.07421, 1.0, 0.3613, 0.2502, 0.07421, 1.0, 0.3613, 0.2502, 0.07421, 1.0, 0.3613, 0.2502, 0.07421, 1.0, 0.3613, 0.2502, 0.07421, 1.0, 0.3613, 0.2502, 0.07421, 1.0, 0.3613, 0.2502, 0.07421, 1.0, 0.3613, 0.2502, 0.07421, 1.0, 0.3613, 0.2502, 0.07421, 1.0, 0.3613, 0.2502, 0.07421, 1.0, 0.3613, 0.2502, 0.07421, 1.0, 0.3613, 0.2502, 0.07421, 1.0, 0.3613, 0.2502, 0.07421, 1.0, 0.3613, 0.2502, 0.07421, 1.0, 0.3613, 0.2502, 0.07421, 1.0, 0.3613, 0.2502, 0.07421, 1.0, 0.3613, 0.2502, 0.07421, 1.0, 0.3613, 0.2502, 0.07421, 1.0, 0.3613, 0.2502, 0.07421, 1.0, 0.3613, 0.2502, 0.07421, 1.0, 0.3613, 0.2502, 0.07421, 1.0, 0.3613, 0.2502, 0.07421, 1.0, 0.3613, 0.2502, 0.07421, 1.0, 0.3613, 0.2502, 0.07421, 1.0, 0.3613, 0.2502, 0.07421, 1.0, 0.3613, 0.2502, 0.07421, 1.0, 0.3613, 0.2502, 0.07421, 1.0, 0.3613, 0.2502, 0.07421, 1.0, 0.3613, 0.2502, 0.07421, 1.0, 0.3613, 0.2502, 0.07421, 1.0, 0.3613, 0.2502, 0.07421, 1.0, 0.3613, 0.2502, 0.07421, 1.0, 0.3613, 0.2502, 0.07421, 1.0, 0.3613, 0.2502, 0.07421, 1.0, 0.3613, 0.2502, 0.07421, 1.0, 0.3613, 0.2502, 0.07421, 1.0, 0.3613, 0.2502, 0.07421, 1.0, 0.3613, 0.2502, 0.07421, 1.0, 0.3613, 0.2502, 0.07421, 1.0, 0.3613, 0.2502, 0.07421, 1.0, 0.3613, 0.2502, 0.07421, 1.0, 0.3613, 0.2502, 0.07421, 1.0, 0.3613, 0.2502, 0.07421, 1.0, 0.3613, 0.2502, 0.07421, 1.0, 0.3613, 0.2502, 0.07421, 1.0, 0.3613, 0.2502, 0.07421, 1.0, 0.3613, 0.2502, 0.07421, 1.0, 0.3613, 0.2502, 0.07421, 1.0, 0.3613, 0.2502, 0.07421, 1.0, 0.3613, 0.2502, 0.07421, 1.0, 0.3613, 0.2502, 0.07421, 1.0, 0.3613, 0.2502, 0.07421, 1.0, 0.3613, 0.2502, 0.07421, 1.0, 0.3613, 0.2502, 0.07421, 1.0, 0.3613, 0.2502, 0.07421, 1.0, 0.3613, 0.2502, 0.07421, 1.0, 0.3613, 0.2502, 0.07421, 1.0, 0.3613, 0.2502, 0.07421, 1.0, 0.3613, 0.2502, 0.07421, 1.0, 0.3613, 0.2502, 0.07421, 1.0, 0.3613, 0.2502, 0.07421, 1.0, 0.3613, 0.2502, 0.07421, 1.0, 0.3613, 0.2502, 0.07421, 1.0, 0.3613, 0.2502, 0.07421, 1.0, 0.3613, 0.2502, 0.07421, 1.0, 0.3613, 0.2502, 0.07421, 1.0, 0.3613, 0.2502, 0.07421, 1.0, 0.3613, 0.2502, 0.07421, 1.0, 0.3613, 0.2502, 0.07421, 1.0, 0.3613, 0.2502, 0.07421, 1.0, 0.3613, 0.2502, 0.07421, 1.0, 0.3613, 0.2502, 0.07421, 1.0, 0.3613, 0.2502, 0.07421, 1.0, 0.3613, 0.2502, 0.07421, 1.0, 0.3613, 0.2502, 0.07421, 1.0, 0.3613, 0.2502, 0.07421, 1.0, 0.3613, 0.2502, 0.07421, 1.0, 0.3613, 0.2502, 0.07421, 1.0, 0.3613, 0.2502, 0.07421, 1.0, 0.3613, 0.2502, 0.07421, 1.0, 0.3613, 0.2502, 0.07421, 1.0, 0.3613, 0.2502, 0.07421, 1.0, 0.3613, 0.2502, 0.07421, 1.0, 0.3613, 0.2502, 0.07421, 1.0, 0.3613, 0.2502, 0.07421, 1.0, 0.3613, 0.2502, 0.07421, 1.0, 0.3613, 0.2502, 0.07421, 1.0, 0.3613, 0.2502, 0.07421, 1.0, 0.3613, 0.2502, 0.07421, 1.0, 0.3613, 0.2502, 0.07421, 1.0, 0.3613, 0.2502, 0.07421, 1.0, 0.3613, 0.2502, 0.07421, 1.0, 0.1746, 0.0865, 0.02956, 1.0, 0.1746, 0.0865, 0.02956, 1.0, 0.1746, 0.0865, 0.02956, 1.0, 0.1746, 0.0865, 0.02956, 1.0, 0.1746, 0.0865, 0.02956, 1.0, 0.1746, 0.0865, 0.02956, 1.0, 0.1746, 0.0865, 0.02956, 1.0, 0.1746, 0.0865, 0.02956, 1.0, 0.1746, 0.0865, 0.02956, 1.0, 0.1746, 0.0865, 0.02956, 1.0, 0.1746, 0.0865, 0.02956, 1.0, 0.1746, 0.0865, 0.02956, 1.0, 0.1746, 0.0865, 0.02956, 1.0, 0.1746, 0.0865, 0.02956, 1.0, 0.1746, 0.0865, 0.02956, 1.0, 0.1746, 0.0865, 0.02956, 1.0, 0.1746, 0.0865, 0.02956, 1.0, 0.1746, 0.0865, 0.02956, 1.0, 0.1746, 0.0865, 0.02956, 1.0, 0.1746, 0.0865, 0.02956, 1.0, 0.1746, 0.0865, 0.02956, 1.0, 0.1746, 0.0865, 0.02956, 1.0, 0.1746, 0.0865, 0.02956, 1.0, 0.1746, 0.0865, 0.02956, 1.0, 0.1746, 0.0865, 0.02956, 1.0, 0.1746, 0.0865, 0.02956, 1.0, 0.1746, 0.0865, 0.02956, 1.0, 0.1746, 0.0865, 0.02956, 1.0, 0.1746, 0.0865, 0.02956, 1.0, 0.1746, 0.0865, 0.02956, 1.0, 0.1746, 0.0865, 0.02956, 1.0, 0.1746, 0.0865, 0.02956, 1.0, 0.1746, 0.0865, 0.02956, 1.0, 0.1746, 0.0865, 0.02956, 1.0, 0.1746, 0.0865, 0.02956, 1.0, 0.1746, 0.0865, 0.02956, 1.0, 0.1746, 0.0865, 0.02956, 1.0, 0.1746, 0.0865, 0.02956, 1.0, 0.1746, 0.0865, 0.02956, 1.0, 0.1746, 0.0865, 0.02956, 1.0, 0.1746, 0.0865, 0.02956, 1.0, 0.1746, 0.0865, 0.02956, 1.0, 0.1746, 0.0865, 0.02956, 1.0, 0.1746, 0.0865, 0.02956, 1.0, 0.1746, 0.0865, 0.02956, 1.0, 0.1746, 0.0865, 0.02956, 1.0, 0.1746, 0.0865, 0.02956, 1.0, 0.1746, 0.0865, 0.02956, 1.0, 0.1746, 0.0865, 0.02956, 1.0, 0.1746, 0.0865, 0.02956, 1.0, 0.1746, 0.0865, 0.02956, 1.0, 0.1746, 0.0865, 0.02956, 1.0, 0.1746, 0.0865, 0.02956, 1.0, 0.1746, 0.0865, 0.02956, 1.0, 0.1746, 0.0865, 0.02956, 1.0, 0.1746, 0.0865, 0.02956, 1.0, 0.1746, 0.0865, 0.02956, 1.0, 0.1746, 0.0865, 0.02956, 1.0, 0.1746, 0.0865, 0.02956, 1.0, 0.1746, 0.0865, 0.02956, 1.0, 0.1746, 0.0865, 0.02956, 1.0, 0.1746, 0.0865, 0.02956, 1.0, 0.1746, 0.0865, 0.02956, 1.0, 0.1746, 0.0865, 0.02956, 1.0, 0.1746, 0.0865, 0.02956, 1.0, 0.1746, 0.0865, 0.02956, 1.0, 0.1746, 0.0865, 0.02956, 1.0, 0.1746, 0.0865, 0.02956, 1.0, 0.1746, 0.0865, 0.02956, 1.0, 0.1746, 0.0865, 0.02956, 1.0, 0.1746, 0.0865, 0.02956, 1.0, 0.1746, 0.0865, 0.02956, 1.0, 0.1746, 0.0865, 0.02956, 1.0, 0.1746, 0.0865, 0.02956, 1.0, 0.1746, 0.0865, 0.02956, 1.0, 0.1746, 0.0865, 0.02956, 1.0, 0.1746, 0.0865, 0.02956, 1.0, 0.1746, 0.0865, 0.02956, 1.0, 0.1746, 0.0865, 0.02956, 1.0, 0.1746, 0.0865, 0.02956, 1.0, 0.1746, 0.0865, 0.02956, 1.0, 0.1746, 0.0865, 0.02956, 1.0, 0.1746, 0.0865, 0.02956, 1.0, 0.1746, 0.0865, 0.02956, 1.0, 0.1746, 0.0865, 0.02956, 1.0, 0.1746, 0.0865, 0.02956, 1.0, 0.1746, 0.0865, 0.02956, 1.0, 0.1746, 0.0865, 0.02956, 1.0, 0.1746, 0.0865, 0.02956, 1.0, 0.1746, 0.0865, 0.02956, 1.0, 0.1746, 0.0865, 0.02956, 1.0, 0.1746, 0.0865, 0.02956, 1.0, 0.1746, 0.0865, 0.02956, 1.0, 0.1746, 0.0865, 0.02956, 1.0, 0.1746, 0.0865, 0.02956, 1.0, 0.1746, 0.0865, 0.02956, 1.0, 0.1746, 0.0865, 0.02956, 1.0, 0.1746, 0.0865, 0.02956, 1.0, 0.1746, 0.0865, 0.02956, 1.0, 0.1746, 0.0865, 0.02956, 1.0, 0.1746, 0.0865, 0.02956, 1.0, 0.1746, 0.0865, 0.02956, 1.0, 0.1746, 0.0865, 0.02956, 1.0, 0.1746, 0.0865, 0.02956, 1.0, 0.1746, 0.0865, 0.02956, 1.0, 0.1746, 0.0865, 0.02956, 1.0, 0.1746, 0.0865, 0.02956, 1.0, 0.1746, 0.0865, 0.02956, 1.0, 0.1746, 0.0865, 0.02956, 1.0, 0.1746, 0.0865, 0.02956, 1.0, 0.1746, 0.0865, 0.02956, 1.0, 0.1746, 0.0865, 0.02956, 1.0, 0.1746, 0.0865, 0.02956, 1.0, 0.1746, 0.0865, 0.02956, 1.0, 0.1746, 0.0865, 0.02956, 1.0, 0.1746, 0.0865, 0.02956, 1.0, 0.1746, 0.0865, 0.02956, 1.0, 0.1746, 0.0865, 0.02956, 1.0, 0.1746, 0.0865, 0.02956, 1.0, 0.1746, 0.0865, 0.02956, 1.0, 0.1746, 0.0865, 0.02956, 1.0, 0.1746, 0.0865, 0.02956, 1.0, 0.1746, 0.0865, 0.02956, 1.0, 0.1746, 0.0865, 0.02956, 1.0, 0.1746, 0.0865, 0.02956, 1.0, 0.1746, 0.0865, 0.02956, 1.0, 0.1746, 0.0865, 0.02956, 1.0, 0.1746, 0.0865, 0.02956, 1.0, 0.1746, 0.0865, 0.02956, 1.0, 0.1746, 0.0865, 0.02956, 1.0, 0.1746, 0.0865, 0.02956, 1.0, 0.1746, 0.0865, 0.02956, 1.0, 0.3613, 0.2502, 0.07421, 1.0, 0.3613, 0.2502, 0.07421, 1.0, 0.3613, 0.2502, 0.07421, 1.0, 0.3613, 0.2502, 0.07421, 1.0, 0.1746, 0.0865, 0.02956, 1.0, 0.1746, 0.0865, 0.02956, 1.0, 0.1746, 0.0865, 0.02956, 1.0, 0.1746, 0.0865, 0.02956, 1.0, 0.1746, 0.0865, 0.02956, 1.0, 0.1746, 0.0865, 0.02956, 1.0, 0.1746, 0.0865, 0.02956, 1.0, 0.1746, 0.0865, 0.02956, 1.0, 0.1746, 0.0865, 0.02956, 1.0, 0.1746, 0.0865, 0.02956, 1.0, 0.1746, 0.0865, 0.02956, 1.0, 0.1746, 0.0865, 0.02956, 1.0, 0.1746, 0.0865, 0.02956, 1.0, 0.1746, 0.0865, 0.02956, 1.0, 0.1746, 0.0865, 0.02956, 1.0, 0.1746, 0.0865, 0.02956, 1.0, 0.1746, 0.0865, 0.02956, 1.0, 0.1746, 0.0865, 0.02956, 1.0, 0.1746, 0.0865, 0.02956, 1.0, 0.1746, 0.0865, 0.02956, 1.0, 0.1746, 0.0865, 0.02956, 1.0, 0.1746, 0.0865, 0.02956, 1.0, 0.1746, 0.0865, 0.02956, 1.0, 0.1746, 0.0865, 0.02956, 1.0, 0.1746, 0.0865, 0.02956, 1.0, 0.1746, 0.0865, 0.02956, 1.0, 0.1746, 0.0865, 0.02956, 1.0, 0.1746, 0.0865, 0.02956, 1.0, 0.1746, 0.0865, 0.02956, 1.0, 0.1746, 0.0865, 0.02956, 1.0, 0.1746, 0.0865, 0.02956, 1.0, 0.1746, 0.0865, 0.02956, 1.0, 0.1746, 0.0865, 0.02956, 1.0, 0.1746, 0.0865, 0.02956, 1.0, 0.1746, 0.0865, 0.02956, 1.0, 0.1746, 0.0865, 0.02956, 1.0, 0.1746, 0.0865, 0.02956, 1.0, 0.1746, 0.0865, 0.02956, 1.0, 0.1746, 0.0865, 0.02956, 1.0, 0.1746, 0.0865, 0.02956, 1.0, 0.1746, 0.0865, 0.02956, 1.0, 0.1746, 0.0865, 0.02956, 1.0, 0.1746, 0.0865, 0.02956, 1.0, 0.1746, 0.0865, 0.02956, 1.0, 0.1746, 0.0865, 0.02956, 1.0, 0.1746, 0.0865, 0.02956, 1.0, 0.1746, 0.0865, 0.02956, 1.0, 0.1746, 0.0865, 0.02956, 1.0, 0.1746, 0.0865, 0.02956, 1.0, 0.1746, 0.0865, 0.02956, 1.0, 0.1746, 0.0865, 0.02956, 1.0, 0.1746, 0.0865, 0.02956, 1.0, 0.1746, 0.0865, 0.02956, 1.0, 0.1746, 0.0865, 0.02956, 1.0, 0.1746, 0.0865, 0.02956, 1.0, 0.1746, 0.0865, 0.02956, 1.0, 0.1746, 0.0865, 0.02956, 1.0, 0.1746, 0.0865, 0.02956, 1.0, 0.1746, 0.0865, 0.02956, 1.0, 0.1746, 0.0865, 0.02956, 1.0, 0.3613, 0.2502, 0.07421, 1.0, 0.3613, 0.2502, 0.07421, 1.0, 0.3613, 0.2502, 0.07421, 1.0, 0.3613, 0.2502, 0.07421, 1.0, 0.3613, 0.2502, 0.07421, 1.0, 0.3613, 0.2502, 0.07421, 1.0, 0.3613, 0.2502, 0.07421, 1.0, 0.3613, 0.2502, 0.07421, 1.0, 0.3613, 0.2502, 0.07421, 1.0, 0.3613, 0.2502, 0.07421, 1.0, 0.3613, 0.2502, 0.07421, 1.0, 0.3613, 0.2502, 0.07421, 1.0, 0.3613, 0.2502, 0.07421, 1.0, 0.3613, 0.2502, 0.07421, 1.0, 0.3613, 0.2502, 0.07421, 1.0, 0.3613, 0.2502, 0.07421, 1.0, 0.3613, 0.2502, 0.07421, 1.0, 0.3613, 0.2502, 0.07421, 1.0, 0.3613, 0.2502, 0.07421, 1.0, 0.3613, 0.2502, 0.07421, 1.0, 0.3613, 0.2502, 0.07421, 1.0, 0.3613, 0.2502, 0.07421, 1.0, 0.3613, 0.2502, 0.07421, 1.0, 0.3613, 0.2502, 0.07421, 1.0, 0.3613, 0.2502, 0.07421, 1.0, 0.3613, 0.2502, 0.07421, 1.0, 0.3613, 0.2502, 0.07421, 1.0, 0.3613, 0.2502, 0.07421, 1.0, 0.3613, 0.2502, 0.07421, 1.0, 0.3613, 0.2502, 0.07421, 1.0, 0.3613, 0.2502, 0.07421, 1.0, 0.3613, 0.2502, 0.07421, 1.0, 0.3613, 0.2502, 0.07421, 1.0, 0.3613, 0.2502, 0.07421, 1.0, 0.3613, 0.2502, 0.07421, 1.0, 0.3613, 0.2502, 0.07421, 1.0, 0.3613, 0.2502, 0.07421, 1.0, 0.3613, 0.2502, 0.07421, 1.0, 0.3613, 0.2502, 0.07421, 1.0, 0.3613, 0.2502, 0.07421, 1.0, 0.3613, 0.2502, 0.07421, 1.0, 0.3613, 0.2502, 0.07421, 1.0, 0.3613, 0.2502, 0.07421, 1.0, 0.3613, 0.2502, 0.07421, 1.0, 0.3613, 0.2502, 0.07421, 1.0, 0.3613, 0.2502, 0.07421, 1.0, 0.3613, 0.2502, 0.07421, 1.0, 0.3613, 0.2502, 0.07421, 1.0, 0.3613, 0.2502, 0.07421, 1.0, 0.3613, 0.2502, 0.07421, 1.0, 0.3613, 0.2502, 0.07421, 1.0, 0.3613, 0.2502, 0.07421, 1.0, 0.3613, 0.2502, 0.07421, 1.0, 0.3613, 0.2502, 0.07421, 1.0, 0.3613, 0.2502, 0.07421, 1.0, 0.3613, 0.2502, 0.07421, 1.0, 0.3613, 0.2502, 0.07421, 1.0, 0.3613, 0.2502, 0.07421, 1.0, 0.3613, 0.2502, 0.07421, 1.0, 0.3613, 0.2502, 0.07421, 1.0, 0.3613, 0.2502, 0.07421, 1.0, 0.3613, 0.2502, 0.07421, 1.0, 0.3613, 0.2502, 0.07421, 1.0, 0.3613, 0.2502, 0.07421, 1.0, 0.3613, 0.2502, 0.07421, 1.0, 0.3613, 0.2502, 0.07421, 1.0, 0.3613, 0.2502, 0.07421, 1.0, 0.3613, 0.2502, 0.07421, 1.0, 0.3613, 0.2502, 0.07421, 1.0, 0.3613, 0.2502, 0.07421, 1.0, 0.3613, 0.2502, 0.07421, 1.0, 0.3613, 0.2502, 0.07421, 1.0, 0.3613, 0.2502, 0.07421, 1.0, 0.3613, 0.2502, 0.07421, 1.0, 0.3613, 0.2502, 0.07421, 1.0, 0.3613, 0.2502, 0.07421, 1.0, 0.3613, 0.2502, 0.07421, 1.0, 0.3613, 0.2502, 0.07421, 1.0, 0.3613, 0.2502, 0.07421, 1.0, 0.3613, 0.2502, 0.07421, 1.0, 0.3613, 0.2502, 0.07421, 1.0, 0.3613, 0.2502, 0.07421, 1.0, 0.3613, 0.2502, 0.07421, 1.0, 0.3613, 0.2502, 0.07421, 1.0, 0.3613, 0.2502, 0.07421, 1.0, 0.3613, 0.2502, 0.07421, 1.0, 0.3613, 0.2502, 0.07421, 1.0, 0.3613, 0.2502, 0.07421, 1.0, 0.3613, 0.2502, 0.07421, 1.0, 0.3613, 0.2502, 0.07421, 1.0, 0.3613, 0.2502, 0.07421, 1.0, 0.3613, 0.2502, 0.07421, 1.0, 0.3613, 0.2502, 0.07421, 1.0, 0.3613, 0.2502, 0.07421, 1.0, 0.3613, 0.2502, 0.07421, 1.0, 0.3613, 0.2502, 0.07421, 1.0, 0.3613, 0.2502, 0.07421, 1.0, 0.3613, 0.2502, 0.07421, 1.0, 0.3613, 0.2502, 0.07421, 1.0, 0.3613, 0.2502, 0.07421, 1.0, 0.3613, 0.2502, 0.07421, 1.0, 0.3613, 0.2502, 0.07421, 1.0, 0.3613, 0.2502, 0.07421, 1.0, 0.3613, 0.2502, 0.07421, 1.0, 0.3613, 0.2502, 0.07421, 1.0, 0.3613, 0.2502, 0.07421, 1.0, 0.3613, 0.2502, 0.07421, 1.0, 0.3613, 0.2502, 0.07421, 1.0, 0.3613, 0.2502, 0.07421, 1.0, 0.3613, 0.2502, 0.07421, 1.0, 0.3613, 0.2502, 0.07421, 1.0, 0.3613, 0.2502, 0.07421, 1.0, 0.3613, 0.2502, 0.07421, 1.0, 0.3613, 0.2502, 0.07421, 1.0, 0.3613, 0.2502, 0.07421, 1.0, 0.3613, 0.2502, 0.07421, 1.0, 0.3613, 0.2502, 0.07421, 1.0, 0.3613, 0.2502, 0.07421, 1.0, 0.3613, 0.2502, 0.07421, 1.0, 0.3613, 0.2502, 0.07421, 1.0, 0.3613, 0.2502, 0.07421, 1.0, 0.3613, 0.2502, 0.07421, 1.0, 0.3613, 0.2502, 0.07421, 1.0, 0.3613, 0.2502, 0.07421, 1.0, 0.3613, 0.2502, 0.07421, 1.0, 0.3613, 0.2502, 0.07421, 1.0, 0.3613, 0.2502, 0.07421, 1.0, 0.3613, 0.2502, 0.07421, 1.0, 0.3613, 0.2502, 0.07421, 1.0, 0.3613, 0.2502, 0.07421, 1.0, 0.3613, 0.2502, 0.07421, 1.0, 0.3613, 0.2502, 0.07421, 1.0, 0.3613, 0.2502, 0.07421, 1.0, 0.3613, 0.2502, 0.07421, 1.0, 0.3613, 0.2502, 0.07421, 1.0, 0.3613, 0.2502, 0.07421, 1.0, 0.3613, 0.2502, 0.07421, 1.0, 0.3613, 0.2502, 0.07421, 1.0, 0.3613, 0.2502, 0.07421, 1.0, 0.3613, 0.2502, 0.07421, 1.0])
me_cylinder_007.use_paint_bone_selection = False
me_cylinder_007.use_paint_mask = True
me_cylinder_007.update()
me_cylinder_009 = bpy.data.meshes.new('Cylinder.009')
me_cylinder_009.from_pydata([(-8.629e-10, 0.5061, -1.022), (-8.629e-10, 0.2484, -0.4798), (0.4383, 0.253, -1.022), (0.2151, 0.1242, -0.4798), (0.4383, -0.253, -1.022), (0.2151, -0.1242, -0.4798), (-8.629e-10, -0.5061, -1.022), (-8.629e-10, -0.2484, -0.4798), (-0.4383, -0.253, -1.022), (-0.2151, -0.1242, -0.4798), (-0.4383, 0.253, -1.022), (-0.2151, 0.1242, -0.4798), (-1.157e-09, 0.3809, -0.8456), (-1.157e-09, 0.3031, -0.6861), (0.2625, 0.1515, -0.6861), (0.3299, 0.1905, -0.8456), (0.2625, -0.1515, -0.6861), (0.3299, -0.1905, -0.8456), (-1.157e-09, -0.3031, -0.6861), (-1.157e-09, -0.3809, -0.8456), (-0.2625, -0.1515, -0.6861), (-0.3299, -0.1905, -0.8456), (-0.2625, 0.1515, -0.6861), (-0.3299, 0.1905, -0.8456), (-8.061e-10, 0.256, -0.4914), (0.2217, 0.128, -0.4914), (0.2217, -0.128, -0.4914), (-8.061e-10, -0.256, -0.4914), (-0.2217, -0.128, -0.4914), (-0.2217, 0.128, -0.4914), (-8.061e-10, 0.256, -0.4351), (0.2217, 0.128, -0.4351), (0.2217, -0.128, -0.4351), (-8.061e-10, -0.256, -0.4351), (-0.2217, -0.128, -0.4351), (-0.2217, 0.128, -0.4351)], [], [(13, 1, 3, 14), (14, 3, 5, 16), (16, 5, 7, 18), (18, 7, 9, 20), (20, 9, 11, 22), (22, 11, 1, 13), (10, 23, 12, 0), (23, 22, 13, 12), (8, 21, 23, 10), (21, 20, 22, 23), (6, 19, 21, 8), (19, 18, 20, 21), (4, 17, 19, 6), (17, 16, 18, 19), (2, 15, 17, 4), (15, 14, 16, 17), (0, 12, 15, 2), (12, 13, 14, 15), (26, 25, 31, 32), (29, 28, 34, 35), (25, 24, 30, 31), (27, 26, 32, 33), (24, 29, 35, 30), (28, 27, 33, 34)])
me_cylinder_009.polygons.foreach_set('use_smooth', [True] * 24)
_uv = me_cylinder_009.uv_layers.new(name='UVMap')
_uv.uv.foreach_set('vector', [1.0, 0.8333, 1.0, 1.0, 0.8333, 1.0, 0.8333, 0.8333, 0.8333, 0.8333, 0.8333, 1.0, 0.6667, 1.0, 0.6667, 0.8333, 0.6667, 0.8333, 0.6667, 1.0, 0.5, 1.0, 0.5, 0.8333, 0.5, 0.8333, 0.5, 1.0, 0.3333, 1.0, 0.3333, 0.8333, 0.3333, 0.8333, 0.3333, 1.0, 0.1667, 1.0, 0.1667, 0.8333, 0.1667, 0.8333, 0.1667, 1.0, -8.941e-08, 1.0, -8.941e-08, 0.8333, 0.1667, 0.5, 0.1667, 0.6667, -8.941e-08, 0.6667, -8.941e-08, 0.5, 0.1667, 0.6667, 0.1667, 0.8333, -8.941e-08, 0.8333, -8.941e-08, 0.6667, 0.3333, 0.5, 0.3333, 0.6667, 0.1667, 0.6667, 0.1667, 0.5, 0.3333, 0.6667, 0.3333, 0.8333, 0.1667, 0.8333, 0.1667, 0.6667, 0.5, 0.5, 0.5, 0.6667, 0.3333, 0.6667, 0.3333, 0.5, 0.5, 0.6667, 0.5, 0.8333, 0.3333, 0.8333, 0.3333, 0.6667, 0.6667, 0.5, 0.6667, 0.6667, 0.5, 0.6667, 0.5, 0.5, 0.6667, 0.6667, 0.6667, 0.8333, 0.5, 0.8333, 0.5, 0.6667, 0.8333, 0.5, 0.8333, 0.6667, 0.6667, 0.6667, 0.6667, 0.5, 0.8333, 0.6667, 0.8333, 0.8333, 0.6667, 0.8333, 0.6667, 0.6667, 1.0, 0.5, 1.0, 0.6667, 0.8333, 0.6667, 0.8333, 0.5, 1.0, 0.6667, 1.0, 0.8333, 0.8333, 0.8333, 0.8333, 0.6667, 0.6667, 1.0, 0.8333, 1.0, 0.8333, 1.0, 0.6667, 1.0, 0.1667, 1.0, 0.3333, 1.0, 0.3333, 1.0, 0.1667, 1.0, 0.8333, 1.0, 1.0, 1.0, 1.0, 1.0, 0.8333, 1.0, 0.5, 1.0, 0.6667, 1.0, 0.6667, 1.0, 0.5, 1.0, -8.941e-08, 1.0, 0.1667, 1.0, 0.1667, 1.0, -8.941e-08, 1.0, 0.3333, 1.0, 0.5, 1.0, 0.5, 1.0, 0.3333, 1.0])
_ca = me_cylinder_009.color_attributes.new('Attribute', 'BYTE_COLOR', 'CORNER')
_ca.data.foreach_set('color', [0.5906, 0.5457, 0.5029, 1.0, 0.5906, 0.5457, 0.5029, 1.0, 0.5906, 0.5457, 0.5029, 1.0, 0.5906, 0.5457, 0.5029, 1.0, 0.5906, 0.5457, 0.5029, 1.0, 0.5906, 0.5457, 0.5029, 1.0, 0.5906, 0.5457, 0.5029, 1.0, 0.5906, 0.5457, 0.5029, 1.0, 0.5906, 0.5457, 0.5029, 1.0, 0.5906, 0.5457, 0.5029, 1.0, 0.5906, 0.5457, 0.5029, 1.0, 0.5906, 0.5457, 0.5029, 1.0, 0.5906, 0.5457, 0.5029, 1.0, 0.5906, 0.5457, 0.5029, 1.0, 0.5906, 0.5457, 0.5029, 1.0, 0.5906, 0.5457, 0.5029, 1.0, 0.5906, 0.5457, 0.5029, 1.0, 0.5906, 0.5457, 0.5029, 1.0, 0.5906, 0.5457, 0.5029, 1.0, 0.5906, 0.5457, 0.5029, 1.0, 0.5906, 0.5457, 0.5029, 1.0, 0.5906, 0.5457, 0.5029, 1.0, 0.5906, 0.5457, 0.5029, 1.0, 0.5906, 0.5457, 0.5029, 1.0, 0.5906, 0.5457, 0.5029, 1.0, 0.5906, 0.5457, 0.5029, 1.0, 0.5906, 0.5457, 0.5029, 1.0, 0.5906, 0.5457, 0.5029, 1.0, 0.5906, 0.5457, 0.5029, 1.0, 0.5906, 0.5457, 0.5029, 1.0, 0.5906, 0.5457, 0.5029, 1.0, 0.5906, 0.5457, 0.5029, 1.0, 0.5906, 0.5457, 0.5029, 1.0, 0.5906, 0.5457, 0.5029, 1.0, 0.5906, 0.5457, 0.5029, 1.0, 0.5906, 0.5457, 0.5029, 1.0, 0.5906, 0.5457, 0.5029, 1.0, 0.5906, 0.5457, 0.5029, 1.0, 0.5906, 0.5457, 0.5029, 1.0, 0.5906, 0.5457, 0.5029, 1.0, 0.5906, 0.5457, 0.5029, 1.0, 0.5906, 0.5457, 0.5029, 1.0, 0.5906, 0.5457, 0.5029, 1.0, 0.5906, 0.5457, 0.5029, 1.0, 0.5906, 0.5457, 0.5029, 1.0, 0.5906, 0.5457, 0.5029, 1.0, 0.5906, 0.5457, 0.5029, 1.0, 0.5906, 0.5457, 0.5029, 1.0, 0.5906, 0.5457, 0.5029, 1.0, 0.5906, 0.5457, 0.5029, 1.0, 0.5906, 0.5457, 0.5029, 1.0, 0.5906, 0.5457, 0.5029, 1.0, 0.5906, 0.5457, 0.5029, 1.0, 0.5906, 0.5457, 0.5029, 1.0, 0.5906, 0.5457, 0.5029, 1.0, 0.5906, 0.5457, 0.5029, 1.0, 0.5906, 0.5457, 0.5029, 1.0, 0.5906, 0.5457, 0.5029, 1.0, 0.5906, 0.5457, 0.5029, 1.0, 0.5906, 0.5457, 0.5029, 1.0, 0.5906, 0.5457, 0.5029, 1.0, 0.5906, 0.5457, 0.5029, 1.0, 0.5906, 0.5457, 0.5029, 1.0, 0.5906, 0.5457, 0.5029, 1.0, 0.5906, 0.5457, 0.5029, 1.0, 0.5906, 0.5457, 0.5029, 1.0, 0.5906, 0.5457, 0.5029, 1.0, 0.5906, 0.5457, 0.5029, 1.0, 0.5906, 0.5457, 0.5029, 1.0, 0.5906, 0.5457, 0.5029, 1.0, 0.5906, 0.5457, 0.5029, 1.0, 0.5906, 0.5457, 0.5029, 1.0, 0.3613, 0.2502, 0.07421, 1.0, 0.3613, 0.2502, 0.07421, 1.0, 0.3613, 0.2502, 0.07421, 1.0, 0.3613, 0.2502, 0.07421, 1.0, 0.3613, 0.2502, 0.07421, 1.0, 0.3613, 0.2502, 0.07421, 1.0, 0.3613, 0.2502, 0.07421, 1.0, 0.3613, 0.2502, 0.07421, 1.0, 0.3613, 0.2502, 0.07421, 1.0, 0.3613, 0.2502, 0.07421, 1.0, 0.3613, 0.2502, 0.07421, 1.0, 0.3613, 0.2502, 0.07421, 1.0, 0.3613, 0.2502, 0.07421, 1.0, 0.3613, 0.2502, 0.07421, 1.0, 0.3613, 0.2502, 0.07421, 1.0, 0.3613, 0.2502, 0.07421, 1.0, 0.3613, 0.2502, 0.07421, 1.0, 0.3613, 0.2502, 0.07421, 1.0, 0.3613, 0.2502, 0.07421, 1.0, 0.3613, 0.2502, 0.07421, 1.0, 0.3613, 0.2502, 0.07421, 1.0, 0.3613, 0.2502, 0.07421, 1.0, 0.3613, 0.2502, 0.07421, 1.0, 0.3613, 0.2502, 0.07421, 1.0])
me_cylinder_009.use_paint_bone_selection = False
me_cylinder_009.use_paint_mask = True
me_cylinder_009.update()
me_cylinder_010 = bpy.data.meshes.new('Cylinder.010')
me_cylinder_010.from_pydata([(-8.629e-10, 0.5061, -1.022), (0.4383, 0.253, -1.022), (0.4383, -0.253, -1.022), (-8.629e-10, -0.5061, -1.022), (-0.4383, -0.253, -1.022), (-0.4383, 0.253, -1.022), (-0.4383, 0.253, -1.14), (-0.4383, -0.253, -1.14), (-8.629e-10, -0.5061, -1.14), (0.4383, -0.253, -1.14), (0.4383, 0.253, -1.14), (-8.629e-10, 0.5061, -1.14)], [], [(0, 1, 10, 11), (4, 5, 6, 7), (1, 2, 9, 10), (3, 4, 7, 8), (5, 0, 11, 6), (2, 3, 8, 9)])
me_cylinder_010.polygons.foreach_set('use_smooth', [True] * 6)
_uv = me_cylinder_010.uv_layers.new(name='UVMap')
_uv.uv.foreach_set('vector', [1.0, 0.5, 0.8333, 0.5, 0.8333, 0.5, 1.0, 0.5, 0.3333, 0.5, 0.1667, 0.5, 0.1667, 0.5, 0.3333, 0.5, 0.8333, 0.5, 0.6667, 0.5, 0.6667, 0.5, 0.8333, 0.5, 0.5, 0.5, 0.3333, 0.5, 0.3333, 0.5, 0.5, 0.5, 0.1667, 0.5, -8.941e-08, 0.5, -8.941e-08, 0.5, 0.1667, 0.5, 0.6667, 0.5, 0.5, 0.5, 0.5, 0.5, 0.6667, 0.5])
_ca = me_cylinder_010.color_attributes.new('Attribute', 'BYTE_COLOR', 'CORNER')
_ca.data.foreach_set('color', [0.3613, 0.2502, 0.07421, 1.0, 0.3613, 0.2502, 0.07421, 1.0, 0.3613, 0.2502, 0.07421, 1.0, 0.3613, 0.2502, 0.07421, 1.0, 0.3613, 0.2502, 0.07421, 1.0, 0.3613, 0.2502, 0.07421, 1.0, 0.3613, 0.2502, 0.07421, 1.0, 0.3613, 0.2502, 0.07421, 1.0, 0.3613, 0.2502, 0.07421, 1.0, 0.3613, 0.2502, 0.07421, 1.0, 0.3613, 0.2502, 0.07421, 1.0, 0.3613, 0.2502, 0.07421, 1.0, 0.3613, 0.2502, 0.07421, 1.0, 0.3613, 0.2502, 0.07421, 1.0, 0.3613, 0.2502, 0.07421, 1.0, 0.3613, 0.2502, 0.07421, 1.0, 0.3613, 0.2502, 0.07421, 1.0, 0.3613, 0.2502, 0.07421, 1.0, 0.3613, 0.2502, 0.07421, 1.0, 0.3613, 0.2502, 0.07421, 1.0, 0.3613, 0.2502, 0.07421, 1.0, 0.3613, 0.2502, 0.07421, 1.0, 0.3613, 0.2502, 0.07421, 1.0, 0.3613, 0.2502, 0.07421, 1.0])
me_cylinder_010.update()
me_plane_004 = bpy.data.meshes.new('Plane.004')
me_plane_004.from_pydata([(-0.002436, 0.008095, -0.008311), (0.003418, 0.01394, -0.009655), (0.002814, 0.01638, -0.00166), (-0.00304, 0.01054, -0.0003155), (-0.02951, 0.03678, -0.02882), (-0.02296, 0.04193, -0.02975), (-0.02503, 0.04584, -0.02263), (-0.03158, 0.04069, -0.0217), (0.02483, -0.01354, -0.008398), (0.02963, -0.006829, -0.009841), (0.03124, -0.006218, -0.001638), (0.02644, -0.01293, -0.0001949), (-0.006337, -0.008592, -0.005521), (-0.004094, -0.0005166, -0.005676), (-0.004484, -0.0002474, 0.002692), (-0.006726, -0.008322, 0.002848), (-0.04625, 0.009532, -0.01558), (-0.04246, 0.01701, -0.01546), (-0.04453, 0.01793, -0.007395), (-0.04832, 0.01046, -0.007515), (0.0286, -0.01182, -0.01071), (0.02872, -0.003441, -0.01068), (0.03065, -0.003506, -0.002519), (0.03053, -0.01189, -0.002557), (0.0006525, 0.002459, 0.005661), (0.00388, 0.01014, 0.004751), (0.004776, 0.01075, 0.01306), (0.001548, 0.003068, 0.01397), (-0.03865, 0.02154, -0.001313), (-0.03474, 0.0289, -0.002166), (-0.03599, 0.03051, 0.005965), (-0.0399, 0.02315, 0.006818), (0.03131, -0.00871, -0.005654), (0.03366, -0.0006923, -0.006317), (0.0373, -0.001135, 0.001222), (0.03495, -0.009153, 0.001885), (0.008141, -0.02774, 0.008156), (0.007276, -0.0194, 0.008419), (0.008858, -0.0195, 0.01665), (0.009723, -0.02783, 0.01639), (-0.03663, -0.02617, 0.008395), (-0.03601, -0.01782, 0.008552), (-0.03641, -0.01794, 0.01692), (-0.03704, -0.0263, 0.01677), (0.03935, -0.01844, -0.005332), (0.03673, -0.01053, -0.004439), (0.04065, -0.01006, 0.002953), (0.04327, -0.01797, 0.002061), (-0.0159, 0.02168, -0.01657), (-0.009504, 0.027, -0.01763), (-0.01125, 0.03056, -0.01024), (-0.01765, 0.02525, -0.009192), (0.01105, -0.003273, -0.006447), (0.01617, 0.003196, -0.007913), (0.01711, 0.004328, 0.0003394), (0.01198, -0.00214, 0.001806), (-0.02581, -0.0009332, -0.009118), (-0.02237, 0.006711, -0.009096), (-0.02406, 0.007451, -0.0009207), (-0.0275, -0.0001934, -0.0009424), (0.01157, -0.0116, -0.006686), (0.01232, -0.003251, -0.006769), (0.01357, -0.00328, 0.00152), (0.01282, -0.01163, 0.001603), (-0.01801, 0.01117, 0.003914), (-0.01426, 0.01862, 0.003027), (-0.01501, 0.01998, 0.01126), (-0.01876, 0.01253, 0.01215), (0.01657, -0.00378, 0.001764), (0.01918, 0.00415, 0.0009909), (0.02203, 0.003982, 0.008872), (0.01942, -0.003948, 0.009645), (-0.01291, -0.02797, 0.009516), (-0.01264, -0.0196, 0.009667), (-0.01257, -0.01975, 0.01805), (-0.01284, -0.02813, 0.0179), (0.02495, -0.02412, 0.002675), (0.02281, -0.01604, 0.003327), (0.02609, -0.0158, 0.01104), (0.02822, -0.02388, 0.01039), (-0.02495, 0.03172, -0.02472), (-0.0184, 0.03687, -0.02565), (-0.02046, 0.04078, -0.01853), (-0.02701, 0.03563, -0.0176), (-0.02038, 0.02666, -0.02061), (-0.01383, 0.03181, -0.02154), (-0.0159, 0.03572, -0.01442), (-0.02245, 0.03057, -0.01349), (-0.0114, 0.01715, -0.01383), (-0.005165, 0.02263, -0.01499), (-0.006575, 0.02584, -0.007377), (-0.01281, 0.02037, -0.006215), (-0.006813, 0.01252, -0.01102), (-0.0005762, 0.018, -0.01218), (-0.001987, 0.02122, -0.004569), (-0.008223, 0.01574, -0.003408), (0.001963, 0.004393, -0.007723), (0.007403, 0.0106, -0.009169), (0.007673, 0.01228, -0.0009597), (0.002233, 0.006067, 0.0004856), (0.006593, 0.0004892, -0.007079), (0.01203, 0.006701, -0.008525), (0.0123, 0.008374, -0.0003159), (0.006862, 0.002163, 0.001129), (0.01552, -0.006605, -0.007089), (0.02033, 0.0001104, -0.008532), (0.02194, 0.0007214, -0.0003283), (0.01713, -0.005994, 0.001114), (0.02018, -0.01007, -0.007744), (0.02498, -0.003359, -0.009186), (0.02659, -0.002748, -0.0009829), (0.02179, -0.009464, 0.0004597), (-0.03943, 0.006041, -0.01343), (-0.03564, 0.01352, -0.01331), (-0.03772, 0.01444, -0.005238), (-0.04151, 0.006965, -0.005359), (-0.03261, 0.00255, -0.01127), (-0.02882, 0.01003, -0.01115), (-0.0309, 0.01095, -0.003082), (-0.03469, 0.003474, -0.003202), (-0.01932, -0.003486, -0.00792), (-0.01624, 0.004311, -0.007976), (-0.01754, 0.004884, 0.0002846), (-0.02062, -0.002913, 0.0003412), (-0.01281, -0.006045, -0.006718), (-0.009731, 0.001752, -0.006775), (-0.01103, 0.002325, 0.001486), (-0.01411, -0.005472, 0.001543), (-0.0003829, -0.009589, -0.00591), (0.0009957, -0.001323, -0.006061), (0.001549, -0.001263, 0.002303), (0.000171, -0.009529, 0.002453), (0.005611, -0.0106, -0.0063), (0.006989, -0.002329, -0.006451), (0.007543, -0.002269, 0.001913), (0.006164, -0.01054, 0.002064), (0.01723, -0.01167, -0.008025), (0.01735, -0.003291, -0.007987), (0.01928, -0.003356, 0.0001702), (0.01916, -0.01174, 0.0001317), (0.02291, -0.01175, -0.00937), (0.02303, -0.003366, -0.009331), (0.02496, -0.003431, -0.001174), (0.02484, -0.01181, -0.001213), (-0.03172, 0.01806, 0.0004411), (-0.0278, 0.02542, -0.0004116), (-0.02905, 0.02703, 0.00772), (-0.03297, 0.01966, 0.008572), (-0.02478, 0.01457, 0.002195), (-0.02087, 0.02194, 0.001343), (-0.02212, 0.02354, 0.009474), (-0.02603, 0.01618, 0.01033), (-0.01178, 0.008266, 0.004482), (-0.008185, 0.01578, 0.003574), (-0.008429, 0.0169, 0.01188), (-0.01202, 0.009385, 0.01279), (-0.005369, 0.005276, 0.005073), (-0.001777, 0.01279, 0.004165), (-0.00202, 0.01391, 0.01247), (-0.005612, 0.006395, 0.01338), (0.005793, 0.000451, 0.004375), (0.008656, 0.008283, 0.003523), (0.01069, 0.008423, 0.01165), (0.00783, 0.000591, 0.0125), (0.01132, -0.001717, 0.003027), (0.01418, 0.006115, 0.002175), (0.01622, 0.006255, 0.0103), (0.01336, -0.001577, 0.01116), (0.02131, -0.005361, -0.0006311), (0.02366, 0.002657, -0.001294), (0.0273, 0.002214, 0.006244), (0.02494, -0.005804, 0.006908), (0.02631, -0.007036, -0.003142), (0.02866, 0.0009823, -0.003806), (0.0323, 0.0005393, 0.003733), (0.02995, -0.007479, 0.004396), (-0.02871, -0.02677, 0.008769), (-0.02808, -0.01842, 0.008926), (-0.02848, -0.01854, 0.0173), (-0.02911, -0.0269, 0.01714), (-0.02078, -0.02738, 0.009143), (-0.02015, -0.01902, 0.0093), (-0.02056, -0.01915, 0.01767), (-0.02119, -0.0275, 0.01751), (-0.005892, -0.02789, 0.009059), (-0.005978, -0.01951, 0.009223), (-0.005433, -0.01967, 0.01759), (-0.005347, -0.02805, 0.01742), (0.001189, -0.02781, 0.008599), (0.001103, -0.01943, 0.008763), (0.001648, -0.01959, 0.01713), (0.001734, -0.02797, 0.01696), (0.01369, -0.02654, 0.00634), (0.01207, -0.01832, 0.006796), (0.01466, -0.01826, 0.01477), (0.01627, -0.02647, 0.01431), (0.01936, -0.02532, 0.004491), (0.01774, -0.0171, 0.004947), (0.02033, -0.01704, 0.01292), (0.02195, -0.02525, 0.01246), (0.0297, -0.02224, 3.255e-05), (0.02707, -0.01433, 0.000925), (0.031, -0.01387, 0.008318), (0.03362, -0.02178, 0.007425), (0.03452, -0.02034, -0.00265), (0.0319, -0.01243, -0.001757), (0.03582, -0.01196, 0.005635), (0.03845, -0.01987, 0.004743)], [], [(7, 6, 5, 4), (8, 9, 10, 11), (19, 18, 17, 16), (20, 21, 22, 23), (31, 30, 29, 28), (32, 33, 34, 35), (43, 42, 41, 40), (44, 45, 46, 47), (4, 5, 81, 80), (5, 6, 82, 81), (6, 7, 83, 82), (7, 4, 80, 83), (80, 81, 85, 84), (81, 82, 86, 85), (82, 83, 87, 86), (83, 80, 84, 87), (84, 85, 49, 48), (85, 86, 50, 49), (86, 87, 51, 50), (87, 84, 48, 51), (48, 49, 89, 88), (49, 50, 90, 89), (50, 51, 91, 90), (51, 48, 88, 91), (88, 89, 93, 92), (89, 90, 94, 93), (90, 91, 95, 94), (91, 88, 92, 95), (92, 93, 1, 0), (93, 94, 2, 1), (94, 95, 3, 2), (95, 92, 0, 3), (0, 1, 97, 96), (1, 2, 98, 97), (2, 3, 99, 98), (3, 0, 96, 99), (96, 97, 101, 100), (97, 98, 102, 101), (98, 99, 103, 102), (99, 96, 100, 103), (100, 101, 53, 52), (101, 102, 54, 53), (102, 103, 55, 54), (103, 100, 52, 55), (52, 53, 105, 104), (53, 54, 106, 105), (54, 55, 107, 106), (55, 52, 104, 107), (104, 105, 109, 108), (105, 106, 110, 109), (106, 107, 111, 110), (107, 104, 108, 111), (108, 109, 9, 8), (109, 110, 10, 9), (110, 111, 11, 10), (111, 108, 8, 11), (16, 17, 113, 112), (17, 18, 114, 113), (18, 19, 115, 114), (19, 16, 112, 115), (112, 113, 117, 116), (113, 114, 118, 117), (114, 115, 119, 118), (115, 112, 116, 119), (116, 117, 57, 56), (117, 118, 58, 57), (118, 119, 59, 58), (119, 116, 56, 59), (56, 57, 121, 120), (57, 58, 122, 121), (58, 59, 123, 122), (59, 56, 120, 123), (120, 121, 125, 124), (121, 122, 126, 125), (122, 123, 127, 126), (123, 120, 124, 127), (124, 125, 13, 12), (125, 126, 14, 13), (126, 127, 15, 14), (127, 124, 12, 15), (12, 13, 129, 128), (13, 14, 130, 129), (14, 15, 131, 130), (15, 12, 128, 131), (128, 129, 133, 132), (129, 130, 134, 133), (130, 131, 135, 134), (131, 128, 132, 135), (132, 133, 61, 60), (133, 134, 62, 61), (134, 135, 63, 62), (135, 132, 60, 63), (60, 61, 137, 136), (61, 62, 138, 137), (62, 63, 139, 138), (63, 60, 136, 139), (136, 137, 141, 140), (137, 138, 142, 141), (138, 139, 143, 142), (139, 136, 140, 143), (140, 141, 21, 20), (141, 142, 22, 21), (142, 143, 23, 22), (143, 140, 20, 23), (28, 29, 145, 144), (29, 30, 146, 145), (30, 31, 147, 146), (31, 28, 144, 147), (144, 145, 149, 148), (145, 146, 150, 149), (146, 147, 151, 150), (147, 144, 148, 151), (148, 149, 65, 64), (149, 150, 66, 65), (150, 151, 67, 66), (151, 148, 64, 67), (64, 65, 153, 152), (65, 66, 154, 153), (66, 67, 155, 154), (67, 64, 152, 155), (152, 153, 157, 156), (153, 154, 158, 157), (154, 155, 159, 158), (155, 152, 156, 159), (156, 157, 25, 24), (157, 158, 26, 25), (158, 159, 27, 26), (159, 156, 24, 27), (24, 25, 161, 160), (25, 26, 162, 161), (26, 27, 163, 162), (27, 24, 160, 163), (160, 161, 165, 164), (161, 162, 166, 165), (162, 163, 167, 166), (163, 160, 164, 167), (164, 165, 69, 68), (165, 166, 70, 69), (166, 167, 71, 70), (167, 164, 68, 71), (68, 69, 169, 168), (69, 70, 170, 169), (70, 71, 171, 170), (71, 68, 168, 171), (168, 169, 173, 172), (169, 170, 174, 173), (170, 171, 175, 174), (171, 168, 172, 175), (172, 173, 33, 32), (173, 174, 34, 33), (174, 175, 35, 34), (175, 172, 32, 35), (40, 41, 177, 176), (41, 42, 178, 177), (42, 43, 179, 178), (43, 40, 176, 179), (176, 177, 181, 180), (177, 178, 182, 181), (178, 179, 183, 182), (179, 176, 180, 183), (180, 181, 73, 72), (181, 182, 74, 73), (182, 183, 75, 74), (183, 180, 72, 75), (72, 73, 185, 184), (73, 74, 186, 185), (74, 75, 187, 186), (75, 72, 184, 187), (184, 185, 189, 188), (185, 186, 190, 189), (186, 187, 191, 190), (187, 184, 188, 191), (188, 189, 37, 36), (189, 190, 38, 37), (190, 191, 39, 38), (191, 188, 36, 39), (36, 37, 193, 192), (37, 38, 194, 193), (38, 39, 195, 194), (39, 36, 192, 195), (192, 193, 197, 196), (193, 194, 198, 197), (194, 195, 199, 198), (195, 192, 196, 199), (196, 197, 77, 76), (197, 198, 78, 77), (198, 199, 79, 78), (199, 196, 76, 79), (76, 77, 201, 200), (77, 78, 202, 201), (78, 79, 203, 202), (79, 76, 200, 203), (200, 201, 205, 204), (201, 202, 206, 205), (202, 203, 207, 206), (203, 200, 204, 207), (204, 205, 45, 44), (205, 206, 46, 45), (206, 207, 47, 46), (207, 204, 44, 47)])
me_plane_004.polygons.foreach_set('use_smooth', [True] * 200)
_ca = me_plane_004.color_attributes.new('Attribute', 'BYTE_COLOR', 'CORNER')
_ca.data.foreach_set('color', [0.2384, 0.2232, 0.2051, 1.0, 0.2384, 0.2232, 0.2051, 1.0, 0.2384, 0.2232, 0.2051, 1.0, 0.2384, 0.2232, 0.2051, 1.0, 0.2384, 0.2232, 0.2051, 1.0, 0.2384, 0.2232, 0.2051, 1.0, 0.2384, 0.2232, 0.2051, 1.0, 0.2384, 0.2232, 0.2051, 1.0, 0.2384, 0.2232, 0.2051, 1.0, 0.2384, 0.2232, 0.2051, 1.0, 0.2384, 0.2232, 0.2051, 1.0, 0.2384, 0.2232, 0.2051, 1.0, 0.2384, 0.2232, 0.2051, 1.0, 0.2384, 0.2232, 0.2051, 1.0, 0.2384, 0.2232, 0.2051, 1.0, 0.2384, 0.2232, 0.2051, 1.0, 0.2384, 0.2232, 0.2051, 1.0, 0.2384, 0.2232, 0.2051, 1.0, 0.2384, 0.2232, 0.2051, 1.0, 0.2384, 0.2232, 0.2051, 1.0, 0.2384, 0.2232, 0.2051, 1.0, 0.2384, 0.2232, 0.2051, 1.0, 0.2384, 0.2232, 0.2051, 1.0, 0.2384, 0.2232, 0.2051, 1.0, 0.2384, 0.2232, 0.2051, 1.0, 0.2384, 0.2232, 0.2051, 1.0, 0.2384, 0.2232, 0.2051, 1.0, 0.2384, 0.2232, 0.2051, 1.0, 0.2384, 0.2232, 0.2051, 1.0, 0.2384, 0.2232, 0.2051, 1.0, 0.2384, 0.2232, 0.2051, 1.0, 0.2384, 0.2232, 0.2051, 1.0, 0.2384, 0.2232, 0.2051, 1.0, 0.2384, 0.2232, 0.2051, 1.0, 0.2384, 0.2232, 0.2051, 1.0, 0.2384, 0.2232, 0.2051, 1.0, 0.2384, 0.2232, 0.2051, 1.0, 0.2384, 0.2232, 0.2051, 1.0, 0.2384, 0.2232, 0.2051, 1.0, 0.2384, 0.2232, 0.2051, 1.0, 0.2384, 0.2232, 0.2051, 1.0, 0.2384, 0.2232, 0.2051, 1.0, 0.2384, 0.2232, 0.2051, 1.0, 0.2384, 0.2232, 0.2051, 1.0, 0.2384, 0.2232, 0.2051, 1.0, 0.2384, 0.2232, 0.2051, 1.0, 0.2384, 0.2232, 0.2051, 1.0, 0.2384, 0.2232, 0.2051, 1.0, 0.2384, 0.2232, 0.2051, 1.0, 0.2384, 0.2232, 0.2051, 1.0, 0.2384, 0.2232, 0.2051, 1.0, 0.2384, 0.2232, 0.2051, 1.0, 0.2384, 0.2232, 0.2051, 1.0, 0.2384, 0.2232, 0.2051, 1.0, 0.2384, 0.2232, 0.2051, 1.0, 0.2384, 0.2232, 0.2051, 1.0, 0.2384, 0.2232, 0.2051, 1.0, 0.2384, 0.2232, 0.2051, 1.0, 0.2384, 0.2232, 0.2051, 1.0, 0.2384, 0.2232, 0.2051, 1.0, 0.2384, 0.2232, 0.2051, 1.0, 0.2384, 0.2232, 0.2051, 1.0, 0.2384, 0.2232, 0.2051, 1.0, 0.2384, 0.2232, 0.2051, 1.0, 0.2384, 0.2232, 0.2051, 1.0, 0.2384, 0.2232, 0.2051, 1.0, 0.2384, 0.2232, 0.2051, 1.0, 0.2384, 0.2232, 0.2051, 1.0, 0.2384, 0.2232, 0.2051, 1.0, 0.2384, 0.2232, 0.2051, 1.0, 0.2384, 0.2232, 0.2051, 1.0, 0.2384, 0.2232, 0.2051, 1.0, 0.2384, 0.2232, 0.2051, 1.0, 0.2384, 0.2232, 0.2051, 1.0, 0.2384, 0.2232, 0.2051, 1.0, 0.2384, 0.2232, 0.2051, 1.0, 0.2384, 0.2232, 0.2051, 1.0, 0.2384, 0.2232, 0.2051, 1.0, 0.2384, 0.2232, 0.2051, 1.0, 0.2384, 0.2232, 0.2051, 1.0, 0.2384, 0.2232, 0.2051, 1.0, 0.2384, 0.2232, 0.2051, 1.0, 0.2384, 0.2232, 0.2051, 1.0, 0.2384, 0.2232, 0.2051, 1.0, 0.2384, 0.2232, 0.2051, 1.0, 0.2384, 0.2232, 0.2051, 1.0, 0.2384, 0.2232, 0.2051, 1.0, 0.2384, 0.2232, 0.2051, 1.0, 0.2384, 0.2232, 0.2051, 1.0, 0.2384, 0.2232, 0.2051, 1.0, 0.2384, 0.2232, 0.2051, 1.0, 0.2384, 0.2232, 0.2051, 1.0, 0.2384, 0.2232, 0.2051, 1.0, 0.2384, 0.2232, 0.2051, 1.0, 0.2384, 0.2232, 0.2051, 1.0, 0.2384, 0.2232, 0.2051, 1.0, 0.2384, 0.2232, 0.2051, 1.0, 0.2384, 0.2232, 0.2051, 1.0, 0.2384, 0.2232, 0.2051, 1.0, 0.2384, 0.2232, 0.2051, 1.0, 0.2384, 0.2232, 0.2051, 1.0, 0.2384, 0.2232, 0.2051, 1.0, 0.2384, 0.2232, 0.2051, 1.0, 0.2384, 0.2232, 0.2051, 1.0, 0.2384, 0.2232, 0.2051, 1.0, 0.2384, 0.2232, 0.2051, 1.0, 0.2384, 0.2232, 0.2051, 1.0, 0.2384, 0.2232, 0.2051, 1.0, 0.2384, 0.2232, 0.2051, 1.0, 0.2384, 0.2232, 0.2051, 1.0, 0.2384, 0.2232, 0.2051, 1.0, 0.2384, 0.2232, 0.2051, 1.0, 0.2384, 0.2232, 0.2051, 1.0, 0.2384, 0.2232, 0.2051, 1.0, 0.2384, 0.2232, 0.2051, 1.0, 0.2384, 0.2232, 0.2051, 1.0, 0.2384, 0.2232, 0.2051, 1.0, 0.2384, 0.2232, 0.2051, 1.0, 0.2384, 0.2232, 0.2051, 1.0, 0.2384, 0.2232, 0.2051, 1.0, 0.2384, 0.2232, 0.2051, 1.0, 0.2384, 0.2232, 0.2051, 1.0, 0.2384, 0.2232, 0.2051, 1.0, 0.2384, 0.2232, 0.2051, 1.0, 0.2384, 0.2232, 0.2051, 1.0, 0.2384, 0.2232, 0.2051, 1.0, 0.2384, 0.2232, 0.2051, 1.0, 0.2384, 0.2232, 0.2051, 1.0, 0.2384, 0.2232, 0.2051, 1.0, 0.2384, 0.2232, 0.2051, 1.0, 0.2384, 0.2232, 0.2051, 1.0, 0.2384, 0.2232, 0.2051, 1.0, 0.2384, 0.2232, 0.2051, 1.0, 0.2384, 0.2232, 0.2051, 1.0, 0.2384, 0.2232, 0.2051, 1.0, 0.2384, 0.2232, 0.2051, 1.0, 0.2384, 0.2232, 0.2051, 1.0, 0.2384, 0.2232, 0.2051, 1.0, 0.2384, 0.2232, 0.2051, 1.0, 0.2384, 0.2232, 0.2051, 1.0, 0.2384, 0.2232, 0.2051, 1.0, 0.2384, 0.2232, 0.2051, 1.0, 0.2384, 0.2232, 0.2051, 1.0, 0.2384, 0.2232, 0.2051, 1.0, 0.2384, 0.2232, 0.2051, 1.0, 0.2384, 0.2232, 0.2051, 1.0, 0.2384, 0.2232, 0.2051, 1.0, 0.2384, 0.2232, 0.2051, 1.0, 0.2384, 0.2232, 0.2051, 1.0, 0.2384, 0.2232, 0.2051, 1.0, 0.2384, 0.2232, 0.2051, 1.0, 0.2384, 0.2232, 0.2051, 1.0, 0.2384, 0.2232, 0.2051, 1.0, 0.2384, 0.2232, 0.2051, 1.0, 0.2384, 0.2232, 0.2051, 1.0, 0.2384, 0.2232, 0.2051, 1.0, 0.2384, 0.2232, 0.2051, 1.0, 0.2384, 0.2232, 0.2051, 1.0, 0.2384, 0.2232, 0.2051, 1.0, 0.2384, 0.2232, 0.2051, 1.0, 0.2384, 0.2232, 0.2051, 1.0, 0.2384, 0.2232, 0.2051, 1.0, 0.2384, 0.2232, 0.2051, 1.0, 0.2384, 0.2232, 0.2051, 1.0, 0.2384, 0.2232, 0.2051, 1.0, 0.2384, 0.2232, 0.2051, 1.0, 0.2384, 0.2232, 0.2051, 1.0, 0.2384, 0.2232, 0.2051, 1.0, 0.2384, 0.2232, 0.2051, 1.0, 0.2384, 0.2232, 0.2051, 1.0, 0.2384, 0.2232, 0.2051, 1.0, 0.2384, 0.2232, 0.2051, 1.0, 0.2384, 0.2232, 0.2051, 1.0, 0.2384, 0.2232, 0.2051, 1.0, 0.2384, 0.2232, 0.2051, 1.0, 0.2384, 0.2232, 0.2051, 1.0, 0.2384, 0.2232, 0.2051, 1.0, 0.2384, 0.2232, 0.2051, 1.0, 0.2384, 0.2232, 0.2051, 1.0, 0.2384, 0.2232, 0.2051, 1.0, 0.2384, 0.2232, 0.2051, 1.0, 0.2384, 0.2232, 0.2051, 1.0, 0.2384, 0.2232, 0.2051, 1.0, 0.2384, 0.2232, 0.2051, 1.0, 0.2384, 0.2232, 0.2051, 1.0, 0.2384, 0.2232, 0.2051, 1.0, 0.2384, 0.2232, 0.2051, 1.0, 0.2384, 0.2232, 0.2051, 1.0, 0.2384, 0.2232, 0.2051, 1.0, 0.2384, 0.2232, 0.2051, 1.0, 0.2384, 0.2232, 0.2051, 1.0, 0.2384, 0.2232, 0.2051, 1.0, 0.2384, 0.2232, 0.2051, 1.0, 0.2384, 0.2232, 0.2051, 1.0, 0.2384, 0.2232, 0.2051, 1.0, 0.2384, 0.2232, 0.2051, 1.0, 0.2384, 0.2232, 0.2051, 1.0, 0.2384, 0.2232, 0.2051, 1.0, 0.2384, 0.2232, 0.2051, 1.0, 0.2384, 0.2232, 0.2051, 1.0, 0.2384, 0.2232, 0.2051, 1.0, 0.2384, 0.2232, 0.2051, 1.0, 0.2384, 0.2232, 0.2051, 1.0, 0.2384, 0.2232, 0.2051, 1.0, 0.2384, 0.2232, 0.2051, 1.0, 0.2384, 0.2232, 0.2051, 1.0, 0.2384, 0.2232, 0.2051, 1.0, 0.2384, 0.2232, 0.2051, 1.0, 0.2384, 0.2232, 0.2051, 1.0, 0.2384, 0.2232, 0.2051, 1.0, 0.2384, 0.2232, 0.2051, 1.0, 0.2384, 0.2232, 0.2051, 1.0, 0.2384, 0.2232, 0.2051, 1.0, 0.2384, 0.2232, 0.2051, 1.0, 0.2384, 0.2232, 0.2051, 1.0, 0.2384, 0.2232, 0.2051, 1.0, 0.2384, 0.2232, 0.2051, 1.0, 0.2384, 0.2232, 0.2051, 1.0, 0.2384, 0.2232, 0.2051, 1.0, 0.2384, 0.2232, 0.2051, 1.0, 0.2384, 0.2232, 0.2051, 1.0, 0.2384, 0.2232, 0.2051, 1.0, 0.2384, 0.2232, 0.2051, 1.0, 0.2384, 0.2232, 0.2051, 1.0, 0.2384, 0.2232, 0.2051, 1.0, 0.2384, 0.2232, 0.2051, 1.0, 0.2384, 0.2232, 0.2051, 1.0, 0.2384, 0.2232, 0.2051, 1.0, 0.2384, 0.2232, 0.2051, 1.0, 0.2384, 0.2232, 0.2051, 1.0, 0.2384, 0.2232, 0.2051, 1.0, 0.2384, 0.2232, 0.2051, 1.0, 0.2384, 0.2232, 0.2051, 1.0, 0.2384, 0.2232, 0.2051, 1.0, 0.2384, 0.2232, 0.2051, 1.0, 0.2384, 0.2232, 0.2051, 1.0, 0.2384, 0.2232, 0.2051, 1.0, 0.2384, 0.2232, 0.2051, 1.0, 0.2384, 0.2232, 0.2051, 1.0, 0.2384, 0.2232, 0.2051, 1.0, 0.2384, 0.2232, 0.2051, 1.0, 0.2384, 0.2232, 0.2051, 1.0, 0.2384, 0.2232, 0.2051, 1.0, 0.2384, 0.2232, 0.2051, 1.0, 0.2384, 0.2232, 0.2051, 1.0, 0.2384, 0.2232, 0.2051, 1.0, 0.2384, 0.2232, 0.2051, 1.0, 0.2384, 0.2232, 0.2051, 1.0, 0.2384, 0.2232, 0.2051, 1.0, 0.2384, 0.2232, 0.2051, 1.0, 0.2384, 0.2232, 0.2051, 1.0, 0.2384, 0.2232, 0.2051, 1.0, 0.2384, 0.2232, 0.2051, 1.0, 0.2384, 0.2232, 0.2051, 1.0, 0.2384, 0.2232, 0.2051, 1.0, 0.2384, 0.2232, 0.2051, 1.0, 0.2384, 0.2232, 0.2051, 1.0, 0.2384, 0.2232, 0.2051, 1.0, 0.2384, 0.2232, 0.2051, 1.0, 0.2384, 0.2232, 0.2051, 1.0, 0.2384, 0.2232, 0.2051, 1.0, 0.2384, 0.2232, 0.2051, 1.0, 0.2384, 0.2232, 0.2051, 1.0, 0.2384, 0.2232, 0.2051, 1.0, 0.2384, 0.2232, 0.2051, 1.0, 0.2384, 0.2232, 0.2051, 1.0, 0.2384, 0.2232, 0.2051, 1.0, 0.2384, 0.2232, 0.2051, 1.0, 0.2384, 0.2232, 0.2051, 1.0, 0.2384, 0.2232, 0.2051, 1.0, 0.2384, 0.2232, 0.2051, 1.0, 0.2384, 0.2232, 0.2051, 1.0, 0.2384, 0.2232, 0.2051, 1.0, 0.2384, 0.2232, 0.2051, 1.0, 0.2384, 0.2232, 0.2051, 1.0, 0.2384, 0.2232, 0.2051, 1.0, 0.2384, 0.2232, 0.2051, 1.0, 0.2384, 0.2232, 0.2051, 1.0, 0.2384, 0.2232, 0.2051, 1.0, 0.2384, 0.2232, 0.2051, 1.0, 0.2384, 0.2232, 0.2051, 1.0, 0.2384, 0.2232, 0.2051, 1.0, 0.2384, 0.2232, 0.2051, 1.0, 0.2384, 0.2232, 0.2051, 1.0, 0.2384, 0.2232, 0.2051, 1.0, 0.2384, 0.2232, 0.2051, 1.0, 0.2384, 0.2232, 0.2051, 1.0, 0.2384, 0.2232, 0.2051, 1.0, 0.2384, 0.2232, 0.2051, 1.0, 0.2384, 0.2232, 0.2051, 1.0, 0.2384, 0.2232, 0.2051, 1.0, 0.2384, 0.2232, 0.2051, 1.0, 0.2384, 0.2232, 0.2051, 1.0, 0.2384, 0.2232, 0.2051, 1.0, 0.2384, 0.2232, 0.2051, 1.0, 0.2384, 0.2232, 0.2051, 1.0, 0.2384, 0.2232, 0.2051, 1.0, 0.2384, 0.2232, 0.2051, 1.0, 0.2384, 0.2232, 0.2051, 1.0, 0.2384, 0.2232, 0.2051, 1.0, 0.2384, 0.2232, 0.2051, 1.0, 0.2384, 0.2232, 0.2051, 1.0, 0.2384, 0.2232, 0.2051, 1.0, 0.2384, 0.2232, 0.2051, 1.0, 0.2384, 0.2232, 0.2051, 1.0, 0.2384, 0.2232, 0.2051, 1.0, 0.2384, 0.2232, 0.2051, 1.0, 0.2384, 0.2232, 0.2051, 1.0, 0.2384, 0.2232, 0.2051, 1.0, 0.2384, 0.2232, 0.2051, 1.0, 0.2384, 0.2232, 0.2051, 1.0, 0.2384, 0.2232, 0.2051, 1.0, 0.2384, 0.2232, 0.2051, 1.0, 0.2384, 0.2232, 0.2051, 1.0, 0.2384, 0.2232, 0.2051, 1.0, 0.2384, 0.2232, 0.2051, 1.0, 0.2384, 0.2232, 0.2051, 1.0, 0.2384, 0.2232, 0.2051, 1.0, 0.2384, 0.2232, 0.2051, 1.0, 0.2384, 0.2232, 0.2051, 1.0, 0.2384, 0.2232, 0.2051, 1.0, 0.2384, 0.2232, 0.2051, 1.0, 0.2384, 0.2232, 0.2051, 1.0, 0.2384, 0.2232, 0.2051, 1.0, 0.2384, 0.2232, 0.2051, 1.0, 0.2384, 0.2232, 0.2051, 1.0, 0.2384, 0.2232, 0.2051, 1.0, 0.2384, 0.2232, 0.2051, 1.0, 0.2384, 0.2232, 0.2051, 1.0, 0.2384, 0.2232, 0.2051, 1.0, 0.2384, 0.2232, 0.2051, 1.0, 0.2384, 0.2232, 0.2051, 1.0, 0.2384, 0.2232, 0.2051, 1.0, 0.2384, 0.2232, 0.2051, 1.0, 0.2384, 0.2232, 0.2051, 1.0, 0.2384, 0.2232, 0.2051, 1.0, 0.2384, 0.2232, 0.2051, 1.0, 0.2384, 0.2232, 0.2051, 1.0, 0.2384, 0.2232, 0.2051, 1.0, 0.2384, 0.2232, 0.2051, 1.0, 0.2384, 0.2232, 0.2051, 1.0, 0.2384, 0.2232, 0.2051, 1.0, 0.2384, 0.2232, 0.2051, 1.0, 0.2384, 0.2232, 0.2051, 1.0, 0.2384, 0.2232, 0.2051, 1.0, 0.2384, 0.2232, 0.2051, 1.0, 0.2384, 0.2232, 0.2051, 1.0, 0.2384, 0.2232, 0.2051, 1.0, 0.2384, 0.2232, 0.2051, 1.0, 0.2384, 0.2232, 0.2051, 1.0, 0.2384, 0.2232, 0.2051, 1.0, 0.2384, 0.2232, 0.2051, 1.0, 0.2384, 0.2232, 0.2051, 1.0, 0.2384, 0.2232, 0.2051, 1.0, 0.2384, 0.2232, 0.2051, 1.0, 0.2384, 0.2232, 0.2051, 1.0, 0.2384, 0.2232, 0.2051, 1.0, 0.2384, 0.2232, 0.2051, 1.0, 0.2384, 0.2232, 0.2051, 1.0, 0.2384, 0.2232, 0.2051, 1.0, 0.2384, 0.2232, 0.2051, 1.0, 0.2384, 0.2232, 0.2051, 1.0, 0.2384, 0.2232, 0.2051, 1.0, 0.2384, 0.2232, 0.2051, 1.0, 0.2384, 0.2232, 0.2051, 1.0, 0.2384, 0.2232, 0.2051, 1.0, 0.2384, 0.2232, 0.2051, 1.0, 0.2384, 0.2232, 0.2051, 1.0, 0.2384, 0.2232, 0.2051, 1.0, 0.2384, 0.2232, 0.2051, 1.0, 0.2384, 0.2232, 0.2051, 1.0, 0.2384, 0.2232, 0.2051, 1.0, 0.2384, 0.2232, 0.2051, 1.0, 0.2384, 0.2232, 0.2051, 1.0, 0.2384, 0.2232, 0.2051, 1.0, 0.2384, 0.2232, 0.2051, 1.0, 0.2384, 0.2232, 0.2051, 1.0, 0.2384, 0.2232, 0.2051, 1.0, 0.2384, 0.2232, 0.2051, 1.0, 0.2384, 0.2232, 0.2051, 1.0, 0.2384, 0.2232, 0.2051, 1.0, 0.2384, 0.2232, 0.2051, 1.0, 0.2384, 0.2232, 0.2051, 1.0, 0.2384, 0.2232, 0.2051, 1.0, 0.2384, 0.2232, 0.2051, 1.0, 0.2384, 0.2232, 0.2051, 1.0, 0.2384, 0.2232, 0.2051, 1.0, 0.2384, 0.2232, 0.2051, 1.0, 0.2384, 0.2232, 0.2051, 1.0, 0.2384, 0.2232, 0.2051, 1.0, 0.2384, 0.2232, 0.2051, 1.0, 0.2384, 0.2232, 0.2051, 1.0, 0.2384, 0.2232, 0.2051, 1.0, 0.2384, 0.2232, 0.2051, 1.0, 0.2384, 0.2232, 0.2051, 1.0, 0.2384, 0.2232, 0.2051, 1.0, 0.2384, 0.2232, 0.2051, 1.0, 0.2384, 0.2232, 0.2051, 1.0, 0.2384, 0.2232, 0.2051, 1.0, 0.2384, 0.2232, 0.2051, 1.0, 0.2384, 0.2232, 0.2051, 1.0, 0.2384, 0.2232, 0.2051, 1.0, 0.2384, 0.2232, 0.2051, 1.0, 0.2384, 0.2232, 0.2051, 1.0, 0.2384, 0.2232, 0.2051, 1.0, 0.2384, 0.2232, 0.2051, 1.0, 0.2384, 0.2232, 0.2051, 1.0, 0.2384, 0.2232, 0.2051, 1.0, 0.2384, 0.2232, 0.2051, 1.0, 0.2384, 0.2232, 0.2051, 1.0, 0.2384, 0.2232, 0.2051, 1.0, 0.2384, 0.2232, 0.2051, 1.0, 0.2384, 0.2232, 0.2051, 1.0, 0.2384, 0.2232, 0.2051, 1.0, 0.2384, 0.2232, 0.2051, 1.0, 0.2384, 0.2232, 0.2051, 1.0, 0.2384, 0.2232, 0.2051, 1.0, 0.2384, 0.2232, 0.2051, 1.0, 0.2384, 0.2232, 0.2051, 1.0, 0.2384, 0.2232, 0.2051, 1.0, 0.2384, 0.2232, 0.2051, 1.0, 0.2384, 0.2232, 0.2051, 1.0, 0.2384, 0.2232, 0.2051, 1.0, 0.2384, 0.2232, 0.2051, 1.0, 0.2384, 0.2232, 0.2051, 1.0, 0.2384, 0.2232, 0.2051, 1.0, 0.2384, 0.2232, 0.2051, 1.0, 0.2384, 0.2232, 0.2051, 1.0, 0.2384, 0.2232, 0.2051, 1.0, 0.2384, 0.2232, 0.2051, 1.0, 0.2384, 0.2232, 0.2051, 1.0, 0.2384, 0.2232, 0.2051, 1.0, 0.2384, 0.2232, 0.2051, 1.0, 0.2384, 0.2232, 0.2051, 1.0, 0.2384, 0.2232, 0.2051, 1.0, 0.2384, 0.2232, 0.2051, 1.0, 0.2384, 0.2232, 0.2051, 1.0, 0.2384, 0.2232, 0.2051, 1.0, 0.2384, 0.2232, 0.2051, 1.0, 0.2384, 0.2232, 0.2051, 1.0, 0.2384, 0.2232, 0.2051, 1.0, 0.2384, 0.2232, 0.2051, 1.0, 0.2384, 0.2232, 0.2051, 1.0, 0.2384, 0.2232, 0.2051, 1.0, 0.2384, 0.2232, 0.2051, 1.0, 0.2384, 0.2232, 0.2051, 1.0, 0.2384, 0.2232, 0.2051, 1.0, 0.2384, 0.2232, 0.2051, 1.0, 0.2384, 0.2232, 0.2051, 1.0, 0.2384, 0.2232, 0.2051, 1.0, 0.2384, 0.2232, 0.2051, 1.0, 0.2384, 0.2232, 0.2051, 1.0, 0.2384, 0.2232, 0.2051, 1.0, 0.2384, 0.2232, 0.2051, 1.0, 0.2384, 0.2232, 0.2051, 1.0, 0.2384, 0.2232, 0.2051, 1.0, 0.2384, 0.2232, 0.2051, 1.0, 0.2384, 0.2232, 0.2051, 1.0, 0.2384, 0.2232, 0.2051, 1.0, 0.2384, 0.2232, 0.2051, 1.0, 0.2384, 0.2232, 0.2051, 1.0, 0.2384, 0.2232, 0.2051, 1.0, 0.2384, 0.2232, 0.2051, 1.0, 0.2384, 0.2232, 0.2051, 1.0, 0.2384, 0.2232, 0.2051, 1.0, 0.2384, 0.2232, 0.2051, 1.0, 0.2384, 0.2232, 0.2051, 1.0, 0.2384, 0.2232, 0.2051, 1.0, 0.2384, 0.2232, 0.2051, 1.0, 0.2384, 0.2232, 0.2051, 1.0, 0.2384, 0.2232, 0.2051, 1.0, 0.2384, 0.2232, 0.2051, 1.0, 0.2384, 0.2232, 0.2051, 1.0, 0.2384, 0.2232, 0.2051, 1.0, 0.2384, 0.2232, 0.2051, 1.0, 0.2384, 0.2232, 0.2051, 1.0, 0.2384, 0.2232, 0.2051, 1.0, 0.2384, 0.2232, 0.2051, 1.0, 0.2384, 0.2232, 0.2051, 1.0, 0.2384, 0.2232, 0.2051, 1.0, 0.2384, 0.2232, 0.2051, 1.0, 0.2384, 0.2232, 0.2051, 1.0, 0.2384, 0.2232, 0.2051, 1.0, 0.2384, 0.2232, 0.2051, 1.0, 0.2384, 0.2232, 0.2051, 1.0, 0.2384, 0.2232, 0.2051, 1.0, 0.2384, 0.2232, 0.2051, 1.0, 0.2384, 0.2232, 0.2051, 1.0, 0.2384, 0.2232, 0.2051, 1.0, 0.2384, 0.2232, 0.2051, 1.0, 0.2384, 0.2232, 0.2051, 1.0, 0.2384, 0.2232, 0.2051, 1.0, 0.2384, 0.2232, 0.2051, 1.0, 0.2384, 0.2232, 0.2051, 1.0, 0.2384, 0.2232, 0.2051, 1.0, 0.2384, 0.2232, 0.2051, 1.0, 0.2384, 0.2232, 0.2051, 1.0, 0.2384, 0.2232, 0.2051, 1.0, 0.2384, 0.2232, 0.2051, 1.0, 0.2384, 0.2232, 0.2051, 1.0, 0.2384, 0.2232, 0.2051, 1.0, 0.2384, 0.2232, 0.2051, 1.0, 0.2384, 0.2232, 0.2051, 1.0, 0.2384, 0.2232, 0.2051, 1.0, 0.2384, 0.2232, 0.2051, 1.0, 0.2384, 0.2232, 0.2051, 1.0, 0.2384, 0.2232, 0.2051, 1.0, 0.2384, 0.2232, 0.2051, 1.0, 0.2384, 0.2232, 0.2051, 1.0, 0.2384, 0.2232, 0.2051, 1.0, 0.2384, 0.2232, 0.2051, 1.0, 0.2384, 0.2232, 0.2051, 1.0, 0.2384, 0.2232, 0.2051, 1.0, 0.2384, 0.2232, 0.2051, 1.0, 0.2384, 0.2232, 0.2051, 1.0, 0.2384, 0.2232, 0.2051, 1.0, 0.2384, 0.2232, 0.2051, 1.0, 0.2384, 0.2232, 0.2051, 1.0, 0.2384, 0.2232, 0.2051, 1.0, 0.2384, 0.2232, 0.2051, 1.0, 0.2384, 0.2232, 0.2051, 1.0, 0.2384, 0.2232, 0.2051, 1.0, 0.2384, 0.2232, 0.2051, 1.0, 0.2384, 0.2232, 0.2051, 1.0, 0.2384, 0.2232, 0.2051, 1.0, 0.2384, 0.2232, 0.2051, 1.0, 0.2384, 0.2232, 0.2051, 1.0, 0.2384, 0.2232, 0.2051, 1.0, 0.2384, 0.2232, 0.2051, 1.0, 0.2384, 0.2232, 0.2051, 1.0, 0.2384, 0.2232, 0.2051, 1.0, 0.2384, 0.2232, 0.2051, 1.0, 0.2384, 0.2232, 0.2051, 1.0, 0.2384, 0.2232, 0.2051, 1.0, 0.2384, 0.2232, 0.2051, 1.0, 0.2384, 0.2232, 0.2051, 1.0, 0.2384, 0.2232, 0.2051, 1.0, 0.2384, 0.2232, 0.2051, 1.0, 0.2384, 0.2232, 0.2051, 1.0, 0.2384, 0.2232, 0.2051, 1.0, 0.2384, 0.2232, 0.2051, 1.0, 0.2384, 0.2232, 0.2051, 1.0, 0.2384, 0.2232, 0.2051, 1.0, 0.2384, 0.2232, 0.2051, 1.0, 0.2384, 0.2232, 0.2051, 1.0, 0.2384, 0.2232, 0.2051, 1.0, 0.2384, 0.2232, 0.2051, 1.0, 0.2384, 0.2232, 0.2051, 1.0, 0.2384, 0.2232, 0.2051, 1.0, 0.2384, 0.2232, 0.2051, 1.0, 0.2384, 0.2232, 0.2051, 1.0, 0.2384, 0.2232, 0.2051, 1.0, 0.2384, 0.2232, 0.2051, 1.0, 0.2384, 0.2232, 0.2051, 1.0, 0.2384, 0.2232, 0.2051, 1.0, 0.2384, 0.2232, 0.2051, 1.0, 0.2384, 0.2232, 0.2051, 1.0, 0.2384, 0.2232, 0.2051, 1.0, 0.2384, 0.2232, 0.2051, 1.0, 0.2384, 0.2232, 0.2051, 1.0, 0.2384, 0.2232, 0.2051, 1.0, 0.2384, 0.2232, 0.2051, 1.0, 0.2384, 0.2232, 0.2051, 1.0, 0.2384, 0.2232, 0.2051, 1.0, 0.2384, 0.2232, 0.2051, 1.0, 0.2384, 0.2232, 0.2051, 1.0, 0.2384, 0.2232, 0.2051, 1.0, 0.2384, 0.2232, 0.2051, 1.0, 0.2384, 0.2232, 0.2051, 1.0, 0.2384, 0.2232, 0.2051, 1.0, 0.2384, 0.2232, 0.2051, 1.0, 0.2384, 0.2232, 0.2051, 1.0, 0.2384, 0.2232, 0.2051, 1.0, 0.2384, 0.2232, 0.2051, 1.0, 0.2384, 0.2232, 0.2051, 1.0, 0.2384, 0.2232, 0.2051, 1.0, 0.2384, 0.2232, 0.2051, 1.0, 0.2384, 0.2232, 0.2051, 1.0, 0.2384, 0.2232, 0.2051, 1.0, 0.2384, 0.2232, 0.2051, 1.0, 0.2384, 0.2232, 0.2051, 1.0, 0.2384, 0.2232, 0.2051, 1.0, 0.2384, 0.2232, 0.2051, 1.0, 0.2384, 0.2232, 0.2051, 1.0, 0.2384, 0.2232, 0.2051, 1.0, 0.2384, 0.2232, 0.2051, 1.0, 0.2384, 0.2232, 0.2051, 1.0, 0.2384, 0.2232, 0.2051, 1.0, 0.2384, 0.2232, 0.2051, 1.0, 0.2384, 0.2232, 0.2051, 1.0, 0.2384, 0.2232, 0.2051, 1.0, 0.2384, 0.2232, 0.2051, 1.0, 0.2384, 0.2232, 0.2051, 1.0, 0.2384, 0.2232, 0.2051, 1.0, 0.2384, 0.2232, 0.2051, 1.0, 0.2384, 0.2232, 0.2051, 1.0, 0.2384, 0.2232, 0.2051, 1.0, 0.2384, 0.2232, 0.2051, 1.0, 0.2384, 0.2232, 0.2051, 1.0, 0.2384, 0.2232, 0.2051, 1.0, 0.2384, 0.2232, 0.2051, 1.0, 0.2384, 0.2232, 0.2051, 1.0, 0.2384, 0.2232, 0.2051, 1.0, 0.2384, 0.2232, 0.2051, 1.0, 0.2384, 0.2232, 0.2051, 1.0, 0.2384, 0.2232, 0.2051, 1.0, 0.2384, 0.2232, 0.2051, 1.0, 0.2384, 0.2232, 0.2051, 1.0, 0.2384, 0.2232, 0.2051, 1.0, 0.2384, 0.2232, 0.2051, 1.0, 0.2384, 0.2232, 0.2051, 1.0, 0.2384, 0.2232, 0.2051, 1.0, 0.2384, 0.2232, 0.2051, 1.0, 0.2384, 0.2232, 0.2051, 1.0, 0.2384, 0.2232, 0.2051, 1.0, 0.2384, 0.2232, 0.2051, 1.0, 0.2384, 0.2232, 0.2051, 1.0, 0.2384, 0.2232, 0.2051, 1.0, 0.2384, 0.2232, 0.2051, 1.0, 0.2384, 0.2232, 0.2051, 1.0, 0.2384, 0.2232, 0.2051, 1.0, 0.2384, 0.2232, 0.2051, 1.0, 0.2384, 0.2232, 0.2051, 1.0, 0.2384, 0.2232, 0.2051, 1.0, 0.2384, 0.2232, 0.2051, 1.0, 0.2384, 0.2232, 0.2051, 1.0, 0.2384, 0.2232, 0.2051, 1.0, 0.2384, 0.2232, 0.2051, 1.0, 0.2384, 0.2232, 0.2051, 1.0, 0.2384, 0.2232, 0.2051, 1.0, 0.2384, 0.2232, 0.2051, 1.0, 0.2384, 0.2232, 0.2051, 1.0, 0.2384, 0.2232, 0.2051, 1.0, 0.2384, 0.2232, 0.2051, 1.0, 0.2384, 0.2232, 0.2051, 1.0, 0.2384, 0.2232, 0.2051, 1.0, 0.2384, 0.2232, 0.2051, 1.0, 0.2384, 0.2232, 0.2051, 1.0, 0.2384, 0.2232, 0.2051, 1.0, 0.2384, 0.2232, 0.2051, 1.0, 0.2384, 0.2232, 0.2051, 1.0, 0.2384, 0.2232, 0.2051, 1.0, 0.2384, 0.2232, 0.2051, 1.0, 0.2384, 0.2232, 0.2051, 1.0, 0.2384, 0.2232, 0.2051, 1.0, 0.2384, 0.2232, 0.2051, 1.0, 0.2384, 0.2232, 0.2051, 1.0, 0.2384, 0.2232, 0.2051, 1.0, 0.2384, 0.2232, 0.2051, 1.0, 0.2384, 0.2232, 0.2051, 1.0, 0.2384, 0.2232, 0.2051, 1.0, 0.2384, 0.2232, 0.2051, 1.0, 0.2384, 0.2232, 0.2051, 1.0, 0.2384, 0.2232, 0.2051, 1.0, 0.2384, 0.2232, 0.2051, 1.0, 0.2384, 0.2232, 0.2051, 1.0, 0.2384, 0.2232, 0.2051, 1.0, 0.2384, 0.2232, 0.2051, 1.0, 0.2384, 0.2232, 0.2051, 1.0, 0.2384, 0.2232, 0.2051, 1.0, 0.2384, 0.2232, 0.2051, 1.0, 0.2384, 0.2232, 0.2051, 1.0, 0.2384, 0.2232, 0.2051, 1.0, 0.2384, 0.2232, 0.2051, 1.0, 0.2384, 0.2232, 0.2051, 1.0, 0.2384, 0.2232, 0.2051, 1.0, 0.2384, 0.2232, 0.2051, 1.0, 0.2384, 0.2232, 0.2051, 1.0, 0.2384, 0.2232, 0.2051, 1.0, 0.2384, 0.2232, 0.2051, 1.0, 0.2384, 0.2232, 0.2051, 1.0, 0.2384, 0.2232, 0.2051, 1.0, 0.2384, 0.2232, 0.2051, 1.0, 0.2384, 0.2232, 0.2051, 1.0, 0.2384, 0.2232, 0.2051, 1.0, 0.2384, 0.2232, 0.2051, 1.0, 0.2384, 0.2232, 0.2051, 1.0, 0.2384, 0.2232, 0.2051, 1.0, 0.2384, 0.2232, 0.2051, 1.0, 0.2384, 0.2232, 0.2051, 1.0, 0.2384, 0.2232, 0.2051, 1.0, 0.2384, 0.2232, 0.2051, 1.0, 0.2384, 0.2232, 0.2051, 1.0, 0.2384, 0.2232, 0.2051, 1.0, 0.2384, 0.2232, 0.2051, 1.0, 0.2384, 0.2232, 0.2051, 1.0, 0.2384, 0.2232, 0.2051, 1.0, 0.2384, 0.2232, 0.2051, 1.0, 0.2384, 0.2232, 0.2051, 1.0, 0.2384, 0.2232, 0.2051, 1.0, 0.2384, 0.2232, 0.2051, 1.0, 0.2384, 0.2232, 0.2051, 1.0, 0.2384, 0.2232, 0.2051, 1.0, 0.2384, 0.2232, 0.2051, 1.0, 0.2384, 0.2232, 0.2051, 1.0, 0.2384, 0.2232, 0.2051, 1.0, 0.2384, 0.2232, 0.2051, 1.0, 0.2384, 0.2232, 0.2051, 1.0, 0.2384, 0.2232, 0.2051, 1.0, 0.2384, 0.2232, 0.2051, 1.0, 0.2384, 0.2232, 0.2051, 1.0, 0.2384, 0.2232, 0.2051, 1.0, 0.2384, 0.2232, 0.2051, 1.0, 0.2384, 0.2232, 0.2051, 1.0, 0.2384, 0.2232, 0.2051, 1.0, 0.2384, 0.2232, 0.2051, 1.0, 0.2384, 0.2232, 0.2051, 1.0, 0.2384, 0.2232, 0.2051, 1.0, 0.2384, 0.2232, 0.2051, 1.0, 0.2384, 0.2232, 0.2051, 1.0, 0.2384, 0.2232, 0.2051, 1.0, 0.2384, 0.2232, 0.2051, 1.0, 0.2384, 0.2232, 0.2051, 1.0, 0.2384, 0.2232, 0.2051, 1.0, 0.2384, 0.2232, 0.2051, 1.0, 0.2384, 0.2232, 0.2051, 1.0, 0.2384, 0.2232, 0.2051, 1.0, 0.2384, 0.2232, 0.2051, 1.0, 0.2384, 0.2232, 0.2051, 1.0, 0.2384, 0.2232, 0.2051, 1.0, 0.2384, 0.2232, 0.2051, 1.0, 0.2384, 0.2232, 0.2051, 1.0, 0.2384, 0.2232, 0.2051, 1.0, 0.2384, 0.2232, 0.2051, 1.0, 0.2384, 0.2232, 0.2051, 1.0, 0.2384, 0.2232, 0.2051, 1.0, 0.2384, 0.2232, 0.2051, 1.0, 0.2384, 0.2232, 0.2051, 1.0, 0.2384, 0.2232, 0.2051, 1.0, 0.2384, 0.2232, 0.2051, 1.0, 0.2384, 0.2232, 0.2051, 1.0, 0.2384, 0.2232, 0.2051, 1.0, 0.2384, 0.2232, 0.2051, 1.0, 0.2384, 0.2232, 0.2051, 1.0, 0.2384, 0.2232, 0.2051, 1.0, 0.2384, 0.2232, 0.2051, 1.0, 0.2384, 0.2232, 0.2051, 1.0, 0.2384, 0.2232, 0.2051, 1.0, 0.2384, 0.2232, 0.2051, 1.0, 0.2384, 0.2232, 0.2051, 1.0, 0.2384, 0.2232, 0.2051, 1.0, 0.2384, 0.2232, 0.2051, 1.0, 0.2384, 0.2232, 0.2051, 1.0, 0.2384, 0.2232, 0.2051, 1.0, 0.2384, 0.2232, 0.2051, 1.0, 0.2384, 0.2232, 0.2051, 1.0, 0.2384, 0.2232, 0.2051, 1.0, 0.2384, 0.2232, 0.2051, 1.0, 0.2384, 0.2232, 0.2051, 1.0, 0.2384, 0.2232, 0.2051, 1.0, 0.2384, 0.2232, 0.2051, 1.0, 0.2384, 0.2232, 0.2051, 1.0, 0.2384, 0.2232, 0.2051, 1.0, 0.2384, 0.2232, 0.2051, 1.0, 0.2384, 0.2232, 0.2051, 1.0, 0.2384, 0.2232, 0.2051, 1.0, 0.2384, 0.2232, 0.2051, 1.0, 0.2384, 0.2232, 0.2051, 1.0, 0.2384, 0.2232, 0.2051, 1.0, 0.2384, 0.2232, 0.2051, 1.0, 0.2384, 0.2232, 0.2051, 1.0, 0.2384, 0.2232, 0.2051, 1.0, 0.2384, 0.2232, 0.2051, 1.0, 0.2384, 0.2232, 0.2051, 1.0, 0.2384, 0.2232, 0.2051, 1.0, 0.2384, 0.2232, 0.2051, 1.0, 0.2384, 0.2232, 0.2051, 1.0, 0.2384, 0.2232, 0.2051, 1.0, 0.2384, 0.2232, 0.2051, 1.0, 0.2384, 0.2232, 0.2051, 1.0, 0.2384, 0.2232, 0.2051, 1.0, 0.2384, 0.2232, 0.2051, 1.0, 0.2384, 0.2232, 0.2051, 1.0, 0.2384, 0.2232, 0.2051, 1.0, 0.2384, 0.2232, 0.2051, 1.0, 0.2384, 0.2232, 0.2051, 1.0, 0.2384, 0.2232, 0.2051, 1.0, 0.2384, 0.2232, 0.2051, 1.0, 0.2384, 0.2232, 0.2051, 1.0, 0.2384, 0.2232, 0.2051, 1.0, 0.2384, 0.2232, 0.2051, 1.0, 0.2384, 0.2232, 0.2051, 1.0, 0.2384, 0.2232, 0.2051, 1.0, 0.2384, 0.2232, 0.2051, 1.0, 0.2384, 0.2232, 0.2051, 1.0, 0.2384, 0.2232, 0.2051, 1.0, 0.2384, 0.2232, 0.2051, 1.0, 0.2384, 0.2232, 0.2051, 1.0, 0.2384, 0.2232, 0.2051, 1.0, 0.2384, 0.2232, 0.2051, 1.0, 0.2384, 0.2232, 0.2051, 1.0, 0.2384, 0.2232, 0.2051, 1.0, 0.2384, 0.2232, 0.2051, 1.0, 0.2384, 0.2232, 0.2051, 1.0, 0.2384, 0.2232, 0.2051, 1.0, 0.2384, 0.2232, 0.2051, 1.0, 0.2384, 0.2232, 0.2051, 1.0, 0.2384, 0.2232, 0.2051, 1.0, 0.2384, 0.2232, 0.2051, 1.0, 0.2384, 0.2232, 0.2051, 1.0])
me_plane_004.update()

# ---- objects
ob_cube_019 = bpy.data.objects.new('Cube.019', me_cube_005)
ob_cube_020 = bpy.data.objects.new('Cube.020', me_cube_015)
ob_cylinder_004 = bpy.data.objects.new('Cylinder.004', me_cylinder_007)
ob_cylinder_005 = bpy.data.objects.new('Cylinder.005', me_cylinder_009)
ob_cylinder_006 = bpy.data.objects.new('Cylinder.006', me_cylinder_010)
ob_plane_004 = bpy.data.objects.new('Plane.004', me_plane_004)

# ---- transforms, parenting, visibility, modifiers, constraints
ob_cube_019.location = (0.0, 0.0, 0.153)
ob_cube_019.rotation_euler = (0.0, -0.0, -0.7854)
ob_cube_019.scale = (0.007002, 0.007002, 0.007002)
ob_cube_020.location = (-0.07176, -1.409e-07, 1.076)
ob_cube_020.rotation_euler = (0.0, -0.0, -0.7854)
ob_cube_020.scale = (0.003802, 0.003802, 0.002973)
ob_cylinder_004.location = (0.0, 0.0, 0.0)
_m = ob_cylinder_004.modifiers.new('Smooth by Angle', 'NODES')
_m.node_group = ng_smooth_by_angle
_m.show_group_selector = False
ob_cylinder_005.location = (0.0, 0.0, 2.055)
ob_cylinder_005.scale = (0.4997, 0.4997, 0.6185)
_m = ob_cylinder_005.modifiers.new('Solidify', 'SOLIDIFY')
_m.thickness = 0.0
_m = ob_cylinder_005.modifiers.new('Smooth by Angle', 'NODES')
_m.node_group = ng_smooth_by_angle
_m.show_group_selector = False
ob_cylinder_006.location = (0.0, 0.0, 2.055)
ob_cylinder_006.scale = (0.4997, 0.4997, 0.6185)
_m = ob_cylinder_006.modifiers.new('Solidify', 'SOLIDIFY')
_m = ob_cylinder_006.modifiers.new('Smooth by Angle', 'NODES')
_m.node_group = ng_smooth_by_angle
_m.show_group_selector = False
ob_plane_004.location = (-0.0791, -0.000396, 1.038)
ob_plane_004.rotation_euler = (-1.312, -1.206, 1.467)
_m = ob_plane_004.modifiers.new('Lattice', 'LATTICE')

# ---- collection membership
col_lamp1.objects.link(ob_cube_019)
col_lamp1.objects.link(ob_cube_020)
col_lamp1.objects.link(ob_cylinder_004)
col_lamp1.objects.link(ob_cylinder_005)
col_lamp1.objects.link(ob_cylinder_006)
col_lamp1.objects.link(ob_plane_004)

# ---- scene / render settings (as saved in the file)
scene.frame_start = 1; scene.frame_end = 250; scene.frame_set(5)
scene.render.engine = 'BLENDER_EEVEE_NEXT'
scene.render.image_settings.exr_codec = 'NONE'
scene.render.use_bake_clear = False
scene.render.bake_margin = 0
scene.render.bake_bias = 0.0
scene.render.bake_samples = 0
scene.render.simplify_subdivision_render = 0
scene.render.simplify_child_particles_render = 0.0
scene.eevee.use_volume_custom_range = False
scene.eevee.gtao_distance = 0.0
scene.eevee.use_fast_gi = False
scene.view_settings.white_balance_temperature = 0.0
scene.view_settings.white_balance_tint = 0.0
scene.view_settings.white_balance_whitepoint = (2.97, 0.5193, -0.0414)
bpy.context.view_layer.update()

# ---- added for rendering (the .blend has no active camera and no usable light): camera, sun + grey world if the file has none
cam_auto = bpy.data.cameras.new('AutoCamera')
cam_auto.lens = 50.0
cam_auto.sensor_width = 36.0
cam_auto.clip_end = 1000.0
ob_auto_camera = bpy.data.objects.new('AutoCamera', cam_auto)
scene.collection.objects.link(ob_auto_camera)
ob_auto_camera.location = (1.7818, -2.13816, 2.30861)
ob_auto_camera.rotation_euler = (1.09748, -7.21219e-08, 0.694738)
scene.camera = ob_auto_camera
light_auto_sun = bpy.data.lights.new('AutoSun', 'SUN')
light_auto_sun.energy = 3.0
light_auto_sun.angle = 0.0523599
ob_auto_sun = bpy.data.objects.new('AutoSun', light_auto_sun)
scene.collection.objects.link(ob_auto_sun)
ob_auto_sun.rotation_euler = (0.872665, 0.174533, 0.523599)
if scene.world is None:
    world_auto = bpy.data.worlds.new('AutoWorld')
    world_auto.color = (0.3, 0.3, 0.3)
    scene.world = world_auto
bpy.context.view_layer.update()
